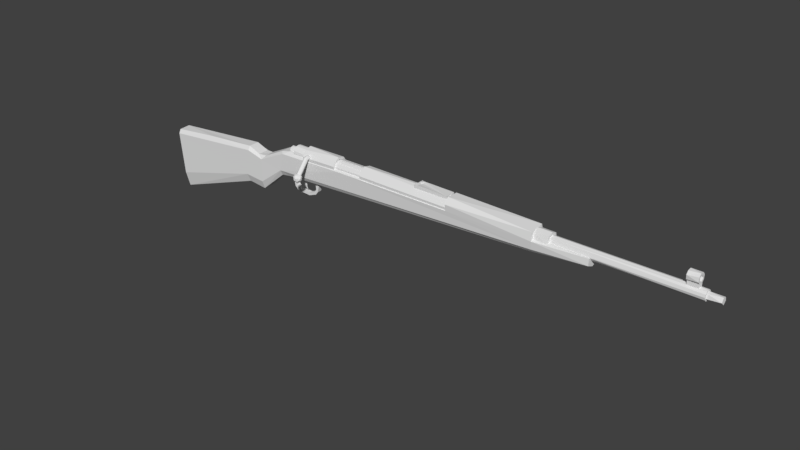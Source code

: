 # Source: kar98k_lowpoly.blend  (saved by Blender 2.79.0; exported with 4.5.12 LTS)
import bpy
from mathutils import Matrix  # noqa: F401  (used for matrix-valued properties, if any)

bpy.ops.wm.read_factory_settings(use_empty=True)
scene = bpy.context.scene
scene.name = 'Scene'

# ---- collections
col_collection_1 = bpy.data.collections.new('Collection 1'); scene.collection.children.link(col_collection_1)

# ---- materials (node trees are filled in below, after node groups)
mat_material = bpy.data.materials.new('Material')
mat_material.alpha_threshold = 0.0
mat_material.use_transparent_shadow = False
mat_material.roughness = 0.5
mat_material.line_color = (0.0, 0.0, 0.0, 1.0)

# ---- material node trees

# ---- world
world_world = bpy.data.worlds.new('World'); scene.world = world_world
world_world.color = (0.05088, 0.05088, 0.05088)
world_world.use_sun_shadow = False
world_world.sun_shadow_jitter_overblur = 0.0
world_world.cycles.sampling_method = 'MANUAL'

# ---- meshes
me_cylinder_004 = bpy.data.meshes.new('Cylinder.004')
me_cylinder_004.from_pydata([(-3.145, 0.6636, -20.74), (-3.145, 0.6636, -10.21), (-2.437, 0.3707, -20.74), (-2.437, 0.3707, -10.21), (-2.145, -0.3364, -20.74), (-2.145, -0.3364, -10.21), (-2.437, -1.044, -20.74), (-2.437, -1.044, -10.21), (-3.145, -1.336, -20.74), (-3.145, -1.336, -10.21), (-3.852, -1.044, -20.74), (-3.852, -1.044, -10.21), (-4.145, -0.3364, -20.74), (-4.145, -0.3364, -10.21), (-3.852, 0.3707, -20.74), (-3.852, 0.3707, -10.21), (-0.03025, -6.539, -25.37), (0.5443, -5.395, -25.37), (0.9712, -5.253, -25.37), (1.42, -5.286, -25.37), (0.1579, -7.002, -25.17), (0.0559, -6.606, -25.01), (0.1149, -6.178, -24.89), (0.3259, -5.784, -24.86), (0.6569, -5.482, -24.89), (1.057, -5.32, -25.01), (1.466, -5.322, -25.17), (0.4054, -7.306, -25.37), (0.2853, -7.102, -25.03), (0.2913, -6.79, -24.74), (0.4224, -6.418, -24.55), (0.6588, -6.043, -24.48), (0.9644, -5.722, -24.55), (1.293, -5.504, -24.74), (1.594, -5.421, -25.03), (0.4593, -7.237, -24.98), (0.6128, -7.04, -24.64), (0.8425, -6.745, -24.42), (1.114, -6.397, -24.34), (1.385, -6.049, -24.42), (1.614, -5.754, -24.64), (1.768, -5.557, -24.98), (0.6333, -7.373, -25.03), (0.9343, -7.29, -24.74), (1.263, -7.072, -24.55), (1.568, -6.751, -24.48), (1.805, -6.376, -24.55), (1.936, -6.004, -24.74), (1.942, -5.692, -25.03), (0.7607, -7.472, -25.17), (1.17, -7.474, -25.01), (1.57, -7.312, -24.89), (1.901, -7.01, -24.86), (2.112, -6.615, -24.89), (2.171, -6.188, -25.01), (2.069, -5.791, -25.17), (0.8073, -7.508, -25.37), (1.256, -7.541, -25.37), (1.683, -7.399, -25.37), (2.023, -7.105, -25.37), (2.225, -6.703, -25.37), (2.257, -6.255, -25.37), (2.116, -5.828, -25.37), (0.7607, -7.472, -25.56), (1.17, -7.474, -25.73), (1.57, -7.312, -25.84), (1.901, -7.01, -25.88), (2.112, -6.615, -25.84), (2.171, -6.188, -25.73), (2.069, -5.791, -25.56), (0.6333, -7.373, -25.71), (0.9343, -7.29, -25.99), (1.263, -7.072, -26.18), (1.568, -6.751, -26.25), (1.805, -6.376, -26.18), (1.936, -6.004, -25.99), (1.942, -5.692, -25.71), (0.4593, -7.237, -25.76), (0.6128, -7.04, -26.09), (0.8425, -6.745, -26.31), (1.114, -6.397, -26.39), (1.385, -6.049, -26.31), (1.614, -5.754, -26.09), (1.768, -5.557, -25.76), (0.2853, -7.102, -25.71), (0.2913, -6.79, -25.99), (0.4224, -6.418, -26.18), (0.6588, -6.043, -26.25), (0.9644, -5.722, -26.18), (1.293, -5.504, -25.99), (1.594, -5.421, -25.71), (1.822, -5.488, -25.37), (0.1579, -7.002, -25.56), (0.0559, -6.606, -25.73), (0.1149, -6.178, -25.84), (0.3259, -5.784, -25.88), (0.6569, -5.482, -25.84), (1.057, -5.32, -25.73), (1.466, -5.322, -25.56), (0.1113, -6.966, -25.37), (0.002342, -6.091, -25.37), (0.2041, -5.689, -25.37), (-3.332, -1.345, -25.36), (-3.717, -2.805, -25.36), (-3.25, -1.364, -25.08), (-3.634, -2.792, -25.08), (-3.027, -1.418, -24.88), (-3.407, -2.758, -24.88), (-2.722, -1.491, -24.8), (-3.097, -2.711, -24.8), (-2.417, -1.564, -24.88), (-2.786, -2.665, -24.88), (-2.193, -1.617, -25.08), (-2.559, -2.63, -25.08), (-2.112, -1.637, -25.36), (-2.476, -2.618, -25.36), (-2.193, -1.617, -25.64), (-2.559, -2.63, -25.64), (-2.417, -1.564, -25.84), (-2.786, -2.665, -25.84), (-2.722, -1.491, -25.92), (-3.097, -2.711, -25.92), (-3.027, -1.418, -25.84), (-3.407, -2.758, -25.84), (-3.25, -1.364, -25.64), (-3.634, -2.792, -25.64), (-3.514, -3.493, -25.36), (-3.444, -3.446, -25.08), (-3.255, -3.316, -24.88), (-2.995, -3.139, -24.8), (-2.736, -2.963, -24.88), (-2.547, -2.833, -25.08), (-2.477, -2.786, -25.36), (-2.547, -2.833, -25.64), (-2.736, -2.963, -25.84), (-2.995, -3.139, -25.92), (-3.255, -3.316, -25.84), (-3.444, -3.446, -25.64), (-3.189, -3.877, -25.36), (-3.138, -3.81, -25.08), (-2.997, -3.628, -24.88), (-2.806, -3.38, -24.8), (-2.615, -3.131, -24.88), (-2.474, -2.949, -25.08), (-2.423, -2.883, -25.36), (-2.474, -2.949, -25.64), (-2.615, -3.131, -25.84), (-2.806, -3.38, -25.92), (-2.997, -3.628, -25.84), (-3.138, -3.81, -25.64), (-0.7487, -5.757, -25.36), (-0.6974, -5.69, -25.08), (-0.5572, -5.508, -24.88), (-0.3658, -5.26, -24.8), (-0.1743, -5.011, -24.88), (-0.03413, -4.829, -25.08), (0.01718, -4.762, -25.36), (-0.03413, -4.829, -25.64), (-0.1743, -5.011, -25.84), (-0.3658, -5.26, -25.92), (-0.5572, -5.508, -25.84), (-0.6974, -5.69, -25.64), (1.176, -7.239, -25.36), (1.227, -7.173, -25.08), (1.367, -6.991, -24.88), (1.559, -6.742, -24.8), (1.75, -6.494, -24.88), (1.89, -6.312, -25.08), (1.942, -6.245, -25.36), (1.89, -6.312, -25.64), (1.75, -6.494, -25.84), (1.559, -6.742, -25.92), (1.367, -6.991, -25.84), (1.227, -7.173, -25.64), (-2.407, -1.815, -25.61), (-1.711, -1.677, -25.61), (-1.122, -1.283, -25.61), (-0.7278, -0.6935, -25.61), (-0.5895, 0.002004, -25.61), (-0.7278, 0.6975, -25.61), (-1.122, 1.287, -25.61), (-1.711, 1.681, -25.61), (-2.407, 1.819, -25.61), (-3.102, 1.681, -25.61), (-3.692, 1.287, -25.61), (-4.086, 0.6975, -25.61), (-4.224, 0.002004, -25.61), (-4.086, -0.6935, -25.61), (-3.692, -1.283, -25.61), (-3.102, -1.677, -25.61), (-2.407, -1.815, -30.37), (-1.711, -1.677, -30.37), (-1.122, -1.283, -30.37), (-0.7278, -0.6935, -30.37), (-0.5895, 0.002004, -30.37), (-0.7278, 0.6975, -30.37), (-1.122, 1.287, -30.37), (-1.711, 1.681, -30.37), (-2.407, 1.819, -30.37), (-3.102, 1.681, -30.37), (-3.692, 1.287, -30.37), (-4.086, 0.6975, -30.37), (-4.224, 0.002004, -30.37), (-4.086, -0.6935, -30.37), (-3.692, -1.283, -30.37), (-3.102, -1.677, -30.37), (-2.407, -1.057, -30.37), (-2.002, -0.9763, -30.37), (-1.658, -0.7467, -30.37), (-1.429, -0.4032, -30.37), (-1.348, 0.002004, -30.37), (-1.429, 0.4072, -30.37), (-1.658, 0.7507, -30.37), (-2.002, 0.9803, -30.37), (-2.407, 1.061, -30.37), (-2.812, 0.9803, -30.37), (-3.156, 0.7507, -30.37), (-3.385, 0.4072, -30.37), (-3.466, 0.002004, -30.37), (-3.385, -0.4032, -30.37), (-3.156, -0.7467, -30.37), (-2.812, -0.9763, -30.37), (-2.407, -1.057, -32.19), (-2.002, -0.9763, -32.19), (-1.658, -0.7467, -32.19), (-1.429, -0.4032, -32.19), (-1.348, 0.002004, -32.19), (-1.429, 0.4072, -32.19), (-1.658, 0.7507, -32.19), (-2.002, 0.9803, -32.19), (-2.407, 1.061, -32.19), (-2.812, 0.9803, -32.19), (-3.156, 0.7507, -32.19), (-3.385, 0.4072, -32.19), (-3.466, 0.002004, -32.19), (-3.385, -0.4032, -32.19), (-3.156, -0.7467, -32.19), (-2.812, -0.9763, -32.19), (-2.407, -0.8101, -32.19), (-2.096, -0.7483, -32.19), (-1.833, -0.5722, -32.19), (-1.657, -0.3088, -32.19), (-1.595, 0.002004, -32.19), (-1.657, 0.3128, -32.19), (-1.833, 0.5762, -32.19), (-2.096, 0.7523, -32.19), (-2.407, 0.8141, -32.19), (-2.718, 0.7523, -32.19), (-2.981, 0.5762, -32.19), (-3.157, 0.3128, -32.19), (-3.219, 0.002004, -32.19), (-3.157, -0.3088, -32.19), (-2.981, -0.5722, -32.19), (-2.718, -0.7483, -32.19), (-2.407, -0.8101, -32.33), (-2.096, -0.7483, -32.33), (-1.833, -0.5722, -32.33), (-1.657, -0.3088, -32.33), (-1.595, 0.002004, -32.33), (-1.657, 0.3128, -32.33), (-1.833, 0.5762, -32.33), (-2.096, 0.7523, -32.33), (-2.407, 0.8141, -32.33), (-2.718, 0.7523, -32.33), (-2.981, 0.5762, -32.33), (-3.157, 0.3128, -32.33), (-3.219, 0.002004, -32.33), (-3.157, -0.3088, -32.33), (-2.981, -0.5722, -32.33), (-2.718, -0.7483, -32.33), (-2.407, -1.815, -18.02), (-1.711, -1.677, -18.02), (-1.122, -1.283, -18.02), (-0.7278, -0.6935, -18.02), (-0.5895, 0.002004, -18.02), (-0.7278, 0.6975, -18.02), (-1.122, 1.287, -18.02), (-1.711, 1.681, -18.02), (-2.407, 1.819, -18.02), (-3.102, 1.681, -18.02), (-3.692, 1.287, -18.02), (-4.086, 0.6975, -18.02), (-4.224, 0.002004, -18.02), (-4.086, -0.6935, -18.02), (-3.692, -1.283, -18.02), (-3.102, -1.677, -18.02)], [], [(0, 1, 3, 2), (2, 3, 5, 4), (4, 5, 7, 6), (6, 7, 9, 8), (8, 9, 11, 10), (10, 11, 13, 12), (3, 1, 15, 13, 11, 9, 7, 5), (12, 13, 15, 14), (14, 15, 1, 0), (91, 19, 26), (18, 17, 24, 25), (101, 100, 22, 23), (16, 99, 20, 21), (19, 18, 25, 26), (17, 101, 23, 24), (100, 16, 21, 22), (99, 27, 20), (21, 20, 28, 29), (26, 25, 33, 34), (24, 23, 31, 32), (22, 21, 29, 30), (20, 27, 28), (91, 26, 34), (25, 24, 32, 33), (23, 22, 30, 31), (34, 33, 40, 41), (32, 31, 38, 39), (30, 29, 36, 37), (28, 27, 35), (91, 34, 41), (33, 32, 39, 40), (31, 30, 37, 38), (29, 28, 35, 36), (35, 27, 42), (91, 41, 48), (40, 39, 46, 47), (38, 37, 44, 45), (36, 35, 42, 43), (41, 40, 47, 48), (39, 38, 45, 46), (37, 36, 43, 44), (47, 46, 53, 54), (45, 44, 51, 52), (43, 42, 49, 50), (48, 47, 54, 55), (46, 45, 52, 53), (44, 43, 50, 51), (42, 27, 49), (91, 48, 55), (55, 54, 61, 62), (53, 52, 59, 60), (51, 50, 57, 58), (49, 27, 56), (91, 55, 62), (54, 53, 60, 61), (52, 51, 58, 59), (50, 49, 56, 57), (60, 59, 66, 67), (58, 57, 64, 65), (56, 27, 63), (91, 62, 69), (61, 60, 67, 68), (59, 58, 65, 66), (57, 56, 63, 64), (62, 61, 68, 69), (91, 69, 76), (68, 67, 74, 75), (66, 65, 72, 73), (64, 63, 70, 71), (69, 68, 75, 76), (67, 66, 73, 74), (65, 64, 71, 72), (63, 27, 70), (73, 72, 79, 80), (71, 70, 77, 78), (76, 75, 82, 83), (74, 73, 80, 81), (72, 71, 78, 79), (70, 27, 77), (91, 76, 83), (75, 74, 81, 82), (83, 82, 89, 90), (81, 80, 87, 88), (79, 78, 85, 86), (77, 27, 84), (91, 83, 90), (82, 81, 88, 89), (80, 79, 86, 87), (78, 77, 84, 85), (86, 85, 93, 94), (84, 27, 92), (91, 90, 98), (89, 88, 96, 97), (87, 86, 94, 95), (85, 84, 92, 93), (90, 89, 97, 98), (88, 87, 95, 96), (91, 98, 19), (97, 96, 17, 18), (95, 94, 100, 101), (93, 92, 99, 16), (98, 97, 18, 19), (96, 95, 101, 17), (94, 93, 16, 100), (92, 27, 99), (102, 103, 105, 104), (104, 105, 107, 106), (106, 107, 109, 108), (108, 109, 111, 110), (110, 111, 113, 112), (112, 113, 115, 114), (114, 115, 117, 116), (116, 117, 119, 118), (118, 119, 121, 120), (120, 121, 123, 122), (107, 105, 127, 128), (122, 123, 125, 124), (124, 125, 103, 102), (102, 104, 106, 108, 110, 112, 114, 116, 118, 120, 122, 124), (130, 129, 141, 142), (123, 121, 135, 136), (121, 119, 134, 135), (119, 117, 133, 134), (117, 115, 132, 133), (115, 113, 131, 132), (113, 111, 130, 131), (111, 109, 129, 130), (103, 125, 137, 126), (105, 103, 126, 127), (109, 107, 128, 129), (125, 123, 136, 137), (142, 141, 153, 154), (137, 136, 148, 149), (127, 126, 138, 139), (134, 133, 145, 146), (131, 130, 142, 143), (126, 137, 149, 138), (128, 127, 139, 140), (135, 134, 146, 147), (132, 131, 143, 144), (129, 128, 140, 141), (136, 135, 147, 148), (133, 132, 144, 145), (157, 156, 168, 169), (149, 148, 160, 161), (139, 138, 150, 151), (146, 145, 157, 158), (143, 142, 154, 155), (138, 149, 161, 150), (140, 139, 151, 152), (147, 146, 158, 159), (144, 143, 155, 156), (141, 140, 152, 153), (148, 147, 159, 160), (145, 144, 156, 157), (163, 162, 173, 172, 171, 170, 169, 168, 167, 166, 165, 164), (154, 153, 165, 166), (161, 160, 172, 173), (151, 150, 162, 163), (158, 157, 169, 170), (155, 154, 166, 167), (150, 161, 173, 162), (152, 151, 163, 164), (159, 158, 170, 171), (156, 155, 167, 168), (153, 152, 164, 165), (160, 159, 171, 172), (184, 200, 201, 185), (190, 206, 207, 191), (177, 193, 194, 178), (185, 201, 202, 186), (178, 194, 195, 179), (186, 202, 203, 187), (179, 195, 196, 180), (187, 203, 204, 188), (180, 196, 197, 181), (188, 204, 205, 189), (181, 197, 198, 182), (174, 190, 191, 175), (189, 205, 190, 174), (182, 198, 199, 183), (175, 191, 192, 176), (183, 199, 200, 184), (176, 192, 193, 177), (211, 227, 228, 212), (205, 221, 206, 190), (198, 214, 215, 199), (191, 207, 208, 192), (199, 215, 216, 200), (192, 208, 209, 193), (200, 216, 217, 201), (193, 209, 210, 194), (201, 217, 218, 202), (194, 210, 211, 195), (202, 218, 219, 203), (195, 211, 212, 196), (203, 219, 220, 204), (196, 212, 213, 197), (204, 220, 221, 205), (197, 213, 214, 198), (237, 253, 238, 222), (219, 235, 236, 220), (212, 228, 229, 213), (220, 236, 237, 221), (213, 229, 230, 214), (206, 222, 223, 207), (221, 237, 222, 206), (214, 230, 231, 215), (207, 223, 224, 208), (215, 231, 232, 216), (208, 224, 225, 209), (216, 232, 233, 217), (209, 225, 226, 210), (217, 233, 234, 218), (210, 226, 227, 211), (218, 234, 235, 219), (242, 258, 259, 243), (230, 246, 247, 231), (223, 239, 240, 224), (231, 247, 248, 232), (224, 240, 241, 225), (232, 248, 249, 233), (225, 241, 242, 226), (233, 249, 250, 234), (226, 242, 243, 227), (234, 250, 251, 235), (227, 243, 244, 228), (235, 251, 252, 236), (228, 244, 245, 229), (236, 252, 253, 237), (229, 245, 246, 230), (222, 238, 239, 223), (254, 269, 268, 267, 266, 265, 264, 263, 262, 261, 260, 259, 258, 257, 256, 255), (250, 266, 267, 251), (243, 259, 260, 244), (251, 267, 268, 252), (244, 260, 261, 245), (252, 268, 269, 253), (245, 261, 262, 246), (238, 254, 255, 239), (253, 269, 254, 238), (246, 262, 263, 247), (239, 255, 256, 240), (247, 263, 264, 248), (240, 256, 257, 241), (248, 264, 265, 249), (241, 257, 258, 242), (249, 265, 266, 250), (183, 279, 278, 182), (176, 272, 271, 175), (184, 280, 279, 183), (177, 273, 272, 176), (185, 281, 280, 184), (178, 274, 273, 177), (186, 282, 281, 185), (179, 275, 274, 178), (187, 283, 282, 186), (180, 276, 275, 179), (188, 284, 283, 187), (181, 277, 276, 180), (189, 285, 284, 188), (182, 278, 277, 181), (175, 271, 270, 174), (174, 270, 285, 189), (270, 271, 272, 273, 274, 275, 276, 277, 278, 279, 280, 281, 282, 283, 284, 285)])
_uv = me_cylinder_004.uv_layers.new(name='UVMap')
_uv.uv.foreach_set('vector', [0.001722, 0.294, 0.8589, 0.5093, 0.7482, 0.2579, 9.852e-05, 0.7053, 9.852e-05, 0.7053, 0.7482, 0.2579, 0.4949, 0.1496, 0.2816, 0.9996, 0.2816, 0.9996, 0.4949, 0.1496, 0.2358, 0.2441, 0.6888, 0.9999, 0.6888, 0.9999, 0.2358, 0.2441, 0.112, 0.4901, 0.9709, 0.7056, 0.9709, 0.7056, 0.112, 0.4901, 0.2192, 0.7433, 0.9697, 0.2942, 0.9697, 0.2942, 0.2192, 0.7433, 0.4765, 0.8376, 0.6865, 9.852e-05, 0.7482, 0.2579, 0.8589, 0.5093, 0.7388, 0.7569, 0.4765, 0.8376, 0.2192, 0.7433, 0.112, 0.4901, 0.2358, 0.2441, 0.4949, 0.1496, 0.6865, 9.852e-05, 0.4765, 0.8376, 0.7388, 0.7569, 0.2854, 9.852e-05, 0.2854, 9.852e-05, 0.7388, 0.7569, 0.8589, 0.5093, 0.001722, 0.294, 0.0, 0.0, 1.0, 0.0, 1.0, 1.0, 0.0, 0.0, 1.0, 0.0, 1.0, 1.0, 0.0, 1.0, 0.0, 0.0, 1.0, 0.0, 1.0, 1.0, 0.0, 1.0, 0.0, 0.0, 1.0, 0.0, 1.0, 1.0, 0.0, 1.0, 0.0, 0.0, 1.0, 0.0, 1.0, 1.0, 0.0, 1.0, 0.0, 0.0, 1.0, 0.0, 1.0, 1.0, 0.0, 1.0, 0.0, 0.0, 1.0, 0.0, 1.0, 1.0, 0.0, 1.0, 0.0, 0.0, 1.0, 0.0, 1.0, 1.0, 0.0, 0.0, 1.0, 0.0, 1.0, 1.0, 0.0, 1.0, 0.0, 0.0, 1.0, 0.0, 1.0, 1.0, 0.0, 1.0, 0.0, 0.0, 1.0, 0.0, 1.0, 1.0, 0.0, 1.0, 0.0, 0.0, 1.0, 0.0, 1.0, 1.0, 0.0, 1.0, 0.0, 0.0, 1.0, 0.0, 1.0, 1.0, 0.0, 0.0, 1.0, 0.0, 1.0, 1.0, 0.0, 0.0, 1.0, 0.0, 1.0, 1.0, 0.0, 1.0, 0.0, 0.0, 1.0, 0.0, 1.0, 1.0, 0.0, 1.0, 0.0, 0.0, 1.0, 0.0, 1.0, 1.0, 0.0, 1.0, 0.0, 0.0, 1.0, 0.0, 1.0, 1.0, 0.0, 1.0, 0.0, 0.0, 1.0, 0.0, 1.0, 1.0, 0.0, 1.0, 0.0, 0.0, 1.0, 0.0, 1.0, 1.0, 0.0, 0.0, 1.0, 0.0, 1.0, 1.0, 0.0, 0.0, 1.0, 0.0, 1.0, 1.0, 0.0, 1.0, 0.0, 0.0, 1.0, 0.0, 1.0, 1.0, 0.0, 1.0, 0.0, 0.0, 1.0, 0.0, 1.0, 1.0, 0.0, 1.0, 0.0, 0.0, 1.0, 0.0, 1.0, 1.0, 0.0, 0.0, 1.0, 0.0, 1.0, 1.0, 0.0, 0.0, 1.0, 0.0, 1.0, 1.0, 0.0, 1.0, 0.0, 0.0, 1.0, 0.0, 1.0, 1.0, 0.0, 1.0, 0.0, 0.0, 1.0, 0.0, 1.0, 1.0, 0.0, 1.0, 0.0, 0.0, 1.0, 0.0, 1.0, 1.0, 0.0, 1.0, 0.0, 0.0, 1.0, 0.0, 1.0, 1.0, 0.0, 1.0, 0.0, 0.0, 1.0, 0.0, 1.0, 1.0, 0.0, 1.0, 0.0, 0.0, 1.0, 0.0, 1.0, 1.0, 0.0, 1.0, 0.0, 0.0, 1.0, 0.0, 1.0, 1.0, 0.0, 1.0, 0.0, 0.0, 1.0, 0.0, 1.0, 1.0, 0.0, 1.0, 0.0, 0.0, 1.0, 0.0, 1.0, 1.0, 0.0, 1.0, 0.0, 0.0, 1.0, 0.0, 1.0, 1.0, 0.0, 1.0, 0.0, 0.0, 1.0, 0.0, 1.0, 1.0, 0.0, 1.0, 0.0, 0.0, 1.0, 0.0, 1.0, 1.0, 0.0, 0.0, 1.0, 0.0, 1.0, 1.0, 0.0, 0.0, 1.0, 0.0, 1.0, 1.0, 0.0, 1.0, 0.0, 0.0, 1.0, 0.0, 1.0, 1.0, 0.0, 1.0, 0.0, 0.0, 1.0, 0.0, 1.0, 1.0, 0.0, 1.0, 0.0, 0.0, 1.0, 0.0, 1.0, 1.0, 0.0, 0.0, 1.0, 0.0, 1.0, 1.0, 0.0, 0.0, 1.0, 0.0, 1.0, 1.0, 0.0, 1.0, 0.0, 0.0, 1.0, 0.0, 1.0, 1.0, 0.0, 1.0, 0.0, 0.0, 1.0, 0.0, 1.0, 1.0, 0.0, 1.0, 0.0, 0.0, 1.0, 0.0, 1.0, 1.0, 0.0, 1.0, 0.0, 0.0, 1.0, 0.0, 1.0, 1.0, 0.0, 1.0, 0.0, 0.0, 1.0, 0.0, 1.0, 1.0, 0.0, 0.0, 1.0, 0.0, 1.0, 1.0, 0.0, 0.0, 1.0, 0.0, 1.0, 1.0, 0.0, 1.0, 0.0, 0.0, 1.0, 0.0, 1.0, 1.0, 0.0, 1.0, 0.0, 0.0, 1.0, 0.0, 1.0, 1.0, 0.0, 1.0, 0.0, 0.0, 1.0, 0.0, 1.0, 1.0, 0.0, 1.0, 0.0, 0.0, 1.0, 0.0, 1.0, 1.0, 0.0, 0.0, 1.0, 0.0, 1.0, 1.0, 0.0, 1.0, 0.0, 0.0, 1.0, 0.0, 1.0, 1.0, 0.0, 1.0, 0.0, 0.0, 1.0, 0.0, 1.0, 1.0, 0.0, 1.0, 0.0, 0.0, 1.0, 0.0, 1.0, 1.0, 0.0, 1.0, 0.0, 0.0, 1.0, 0.0, 1.0, 1.0, 0.0, 1.0, 0.0, 0.0, 1.0, 0.0, 1.0, 1.0, 0.0, 1.0, 0.0, 0.0, 1.0, 0.0, 1.0, 1.0, 0.0, 0.0, 1.0, 0.0, 1.0, 1.0, 0.0, 1.0, 0.0, 0.0, 1.0, 0.0, 1.0, 1.0, 0.0, 1.0, 0.0, 0.0, 1.0, 0.0, 1.0, 1.0, 0.0, 1.0, 0.0, 0.0, 1.0, 0.0, 1.0, 1.0, 0.0, 1.0, 0.0, 0.0, 1.0, 0.0, 1.0, 1.0, 0.0, 1.0, 0.0, 0.0, 1.0, 0.0, 1.0, 1.0, 0.0, 0.0, 1.0, 0.0, 1.0, 1.0, 0.0, 0.0, 1.0, 0.0, 1.0, 1.0, 0.0, 1.0, 0.0, 0.0, 1.0, 0.0, 1.0, 1.0, 0.0, 1.0, 0.0, 0.0, 1.0, 0.0, 1.0, 1.0, 0.0, 1.0, 0.0, 0.0, 1.0, 0.0, 1.0, 1.0, 0.0, 1.0, 0.0, 0.0, 1.0, 0.0, 1.0, 1.0, 0.0, 0.0, 1.0, 0.0, 1.0, 1.0, 0.0, 0.0, 1.0, 0.0, 1.0, 1.0, 0.0, 1.0, 0.0, 0.0, 1.0, 0.0, 1.0, 1.0, 0.0, 1.0, 0.0, 0.0, 1.0, 0.0, 1.0, 1.0, 0.0, 1.0, 0.0, 0.0, 1.0, 0.0, 1.0, 1.0, 0.0, 1.0, 0.0, 0.0, 1.0, 0.0, 1.0, 1.0, 0.0, 0.0, 1.0, 0.0, 1.0, 1.0, 0.0, 0.0, 1.0, 0.0, 1.0, 1.0, 0.0, 1.0, 0.0, 0.0, 1.0, 0.0, 1.0, 1.0, 0.0, 1.0, 0.0, 0.0, 1.0, 0.0, 1.0, 1.0, 0.0, 1.0, 0.0, 0.0, 1.0, 0.0, 1.0, 1.0, 0.0, 1.0, 0.0, 0.0, 1.0, 0.0, 1.0, 1.0, 0.0, 1.0, 0.0, 0.0, 1.0, 0.0, 1.0, 1.0, 0.0, 0.0, 1.0, 0.0, 1.0, 1.0, 0.0, 1.0, 0.0, 0.0, 1.0, 0.0, 1.0, 1.0, 0.0, 1.0, 0.0, 0.0, 1.0, 0.0, 1.0, 1.0, 0.0, 1.0, 0.0, 0.0, 1.0, 0.0, 1.0, 1.0, 0.0, 1.0, 0.0, 0.0, 1.0, 0.0, 1.0, 1.0, 0.0, 1.0, 0.0, 0.0, 1.0, 0.0, 1.0, 1.0, 0.0, 1.0, 0.0, 0.0, 1.0, 0.0, 1.0, 1.0, 0.0, 0.0, 1.0, 0.0, 1.0, 1.0, 0.0, 1.0, 0.0, 0.0, 1.0, 0.0, 1.0, 1.0, 0.0, 1.0, 0.0, 0.0, 1.0, 0.0, 1.0, 1.0, 0.0, 1.0, 0.0, 0.0, 1.0, 0.0, 1.0, 1.0, 0.0, 1.0, 0.0, 0.0, 1.0, 0.0, 1.0, 1.0, 0.0, 1.0, 0.0, 0.0, 1.0, 0.0, 1.0, 1.0, 0.0, 1.0, 0.0, 0.0, 1.0, 0.0, 1.0, 1.0, 0.0, 1.0, 0.0, 0.0, 1.0, 0.0, 1.0, 1.0, 0.0, 1.0, 0.0, 0.0, 1.0, 0.0, 1.0, 1.0, 0.0, 1.0, 0.0, 0.0, 1.0, 0.0, 1.0, 1.0, 0.0, 1.0, 0.0, 0.0, 1.0, 0.0, 1.0, 1.0, 0.0, 1.0, 0.0, 0.0, 1.0, 0.0, 1.0, 1.0, 0.0, 1.0, 0.0, 0.0, 1.0, 0.0, 1.0, 1.0, 0.0, 1.0, 0.5, 1.0, 0.75, 0.933, 0.933, 0.75, 1.0, 0.5, 0.933, 0.25, 0.75, 0.06699, 0.5, 0.0, 0.25, 0.06699, 0.06699, 0.25, 0.0, 0.5, 0.06699, 0.75, 0.25, 0.933, 0.0, 0.0, 1.0, 0.0, 1.0, 1.0, 0.0, 1.0, 0.0, 0.0, 1.0, 0.0, 1.0, 1.0, 0.0, 1.0, 0.0, 0.0, 1.0, 0.0, 1.0, 1.0, 0.0, 1.0, 0.0, 0.0, 1.0, 0.0, 1.0, 1.0, 0.0, 1.0, 0.0, 0.0, 1.0, 0.0, 1.0, 1.0, 0.0, 1.0, 0.0, 0.0, 1.0, 0.0, 1.0, 1.0, 0.0, 1.0, 0.0, 0.0, 1.0, 0.0, 1.0, 1.0, 0.0, 1.0, 0.0, 0.0, 1.0, 0.0, 1.0, 1.0, 0.0, 1.0, 0.0, 0.0, 1.0, 0.0, 1.0, 1.0, 0.0, 1.0, 0.0, 0.0, 1.0, 0.0, 1.0, 1.0, 0.0, 1.0, 0.0, 0.0, 1.0, 0.0, 1.0, 1.0, 0.0, 1.0, 0.0, 0.0, 1.0, 0.0, 1.0, 1.0, 0.0, 1.0, 0.0, 0.0, 1.0, 0.0, 1.0, 1.0, 0.0, 1.0, 0.0, 0.0, 1.0, 0.0, 1.0, 1.0, 0.0, 1.0, 0.0, 0.0, 1.0, 0.0, 1.0, 1.0, 0.0, 1.0, 0.0, 0.0, 1.0, 0.0, 1.0, 1.0, 0.0, 1.0, 0.0, 0.0, 1.0, 0.0, 1.0, 1.0, 0.0, 1.0, 0.0, 0.0, 1.0, 0.0, 1.0, 1.0, 0.0, 1.0, 0.0, 0.0, 1.0, 0.0, 1.0, 1.0, 0.0, 1.0, 0.0, 0.0, 1.0, 0.0, 1.0, 1.0, 0.0, 1.0, 0.0, 0.0, 1.0, 0.0, 1.0, 1.0, 0.0, 1.0, 0.0, 0.0, 1.0, 0.0, 1.0, 1.0, 0.0, 1.0, 0.0, 0.0, 1.0, 0.0, 1.0, 1.0, 0.0, 1.0, 0.0, 0.0, 1.0, 0.0, 1.0, 1.0, 0.0, 1.0, 0.0, 0.0, 1.0, 0.0, 1.0, 1.0, 0.0, 1.0, 0.0, 0.0, 1.0, 0.0, 1.0, 1.0, 0.0, 1.0, 0.0, 0.0, 1.0, 0.0, 1.0, 1.0, 0.0, 1.0, 0.0, 0.0, 1.0, 0.0, 1.0, 1.0, 0.0, 1.0, 0.0, 0.0, 1.0, 0.0, 1.0, 1.0, 0.0, 1.0, 0.0, 0.0, 1.0, 0.0, 1.0, 1.0, 0.0, 1.0, 0.0, 0.0, 1.0, 0.0, 1.0, 1.0, 0.0, 1.0, 0.0, 0.0, 1.0, 0.0, 1.0, 1.0, 0.0, 1.0, 0.0, 0.0, 1.0, 0.0, 1.0, 1.0, 0.0, 1.0, 0.0, 0.0, 1.0, 0.0, 1.0, 1.0, 0.0, 1.0, 0.0, 0.0, 1.0, 0.0, 1.0, 1.0, 0.0, 1.0, 0.0, 0.0, 1.0, 0.0, 1.0, 1.0, 0.0, 1.0, 0.5, 1.0, 0.75, 0.933, 0.933, 0.75, 1.0, 0.5, 0.933, 0.25, 0.75, 0.06699, 0.5, 0.0, 0.25, 0.06699, 0.06699, 0.25, 0.0, 0.5, 0.06699, 0.75, 0.25, 0.933, 0.0, 0.0, 1.0, 0.0, 1.0, 1.0, 0.0, 1.0, 0.0, 0.0, 1.0, 0.0, 1.0, 1.0, 0.0, 1.0, 0.0, 0.0, 1.0, 0.0, 1.0, 1.0, 0.0, 1.0, 0.0, 0.0, 1.0, 0.0, 1.0, 1.0, 0.0, 1.0, 0.0, 0.0, 1.0, 0.0, 1.0, 1.0, 0.0, 1.0, 0.0, 0.0, 1.0, 0.0, 1.0, 1.0, 0.0, 1.0, 0.0, 0.0, 1.0, 0.0, 1.0, 1.0, 0.0, 1.0, 0.0, 0.0, 1.0, 0.0, 1.0, 1.0, 0.0, 1.0, 0.0, 0.0, 1.0, 0.0, 1.0, 1.0, 0.0, 1.0, 0.0, 0.0, 1.0, 0.0, 1.0, 1.0, 0.0, 1.0, 0.0, 0.0, 1.0, 0.0, 1.0, 1.0, 0.0, 1.0, 0.0, 0.0, 1.0, 0.0, 1.0, 1.0, 0.0, 1.0, 0.0, 0.0, 1.0, 0.0, 1.0, 1.0, 0.0, 1.0, 0.0, 0.0, 1.0, 0.0, 1.0, 1.0, 0.0, 1.0, 0.0, 0.0, 1.0, 0.0, 1.0, 1.0, 0.0, 1.0, 0.0, 0.0, 1.0, 0.0, 1.0, 1.0, 0.0, 1.0, 0.0, 0.0, 1.0, 0.0, 1.0, 1.0, 0.0, 1.0, 0.0, 0.0, 1.0, 0.0, 1.0, 1.0, 0.0, 1.0, 0.0, 0.0, 1.0, 0.0, 1.0, 1.0, 0.0, 1.0, 0.0, 0.0, 1.0, 0.0, 1.0, 1.0, 0.0, 1.0, 0.0, 0.0, 1.0, 0.0, 1.0, 1.0, 0.0, 1.0, 0.0, 0.0, 1.0, 0.0, 1.0, 1.0, 0.0, 1.0, 0.0, 0.0, 1.0, 0.0, 1.0, 1.0, 0.0, 1.0, 0.0, 0.0, 1.0, 0.0, 1.0, 1.0, 0.0, 1.0, 0.0, 0.0, 1.0, 0.0, 1.0, 1.0, 0.0, 1.0, 0.0, 0.0, 1.0, 0.0, 1.0, 1.0, 0.0, 1.0, 0.0, 0.0, 1.0, 0.0, 1.0, 1.0, 0.0, 1.0, 0.0, 0.0, 1.0, 0.0, 1.0, 1.0, 0.0, 1.0, 0.0, 0.0, 1.0, 0.0, 1.0, 1.0, 0.0, 1.0, 0.0, 0.0, 1.0, 0.0, 1.0, 1.0, 0.0, 1.0, 0.0, 0.0, 1.0, 0.0, 1.0, 1.0, 0.0, 1.0, 0.0, 0.0, 1.0, 0.0, 1.0, 1.0, 0.0, 1.0, 0.0, 0.0, 1.0, 0.0, 1.0, 1.0, 0.0, 1.0, 0.0, 0.0, 1.0, 0.0, 1.0, 1.0, 0.0, 1.0, 0.0, 0.0, 1.0, 0.0, 1.0, 1.0, 0.0, 1.0, 0.0, 0.0, 1.0, 0.0, 1.0, 1.0, 0.0, 1.0, 0.0, 0.0, 1.0, 0.0, 1.0, 1.0, 0.0, 1.0, 0.0, 0.0, 1.0, 0.0, 1.0, 1.0, 0.0, 1.0, 0.0, 0.0, 1.0, 0.0, 1.0, 1.0, 0.0, 1.0, 0.0, 0.0, 1.0, 0.0, 1.0, 1.0, 0.0, 1.0, 0.0, 0.0, 1.0, 0.0, 1.0, 1.0, 0.0, 1.0, 0.0, 0.0, 1.0, 0.0, 1.0, 1.0, 0.0, 1.0, 0.0, 0.0, 1.0, 0.0, 1.0, 1.0, 0.0, 1.0, 0.0, 0.0, 1.0, 0.0, 1.0, 1.0, 0.0, 1.0, 0.0, 0.0, 1.0, 0.0, 1.0, 1.0, 0.0, 1.0, 0.0, 0.0, 1.0, 0.0, 1.0, 1.0, 0.0, 1.0, 0.0, 0.0, 1.0, 0.0, 1.0, 1.0, 0.0, 1.0, 0.0, 0.0, 1.0, 0.0, 1.0, 1.0, 0.0, 1.0, 0.0, 0.0, 1.0, 0.0, 1.0, 1.0, 0.0, 1.0, 0.0, 0.0, 1.0, 0.0, 1.0, 1.0, 0.0, 1.0, 0.0, 0.0, 1.0, 0.0, 1.0, 1.0, 0.0, 1.0, 0.0, 0.0, 1.0, 0.0, 1.0, 1.0, 0.0, 1.0, 0.0, 0.0, 1.0, 0.0, 1.0, 1.0, 0.0, 1.0, 0.0, 0.0, 1.0, 0.0, 1.0, 1.0, 0.0, 1.0, 0.0, 0.0, 1.0, 0.0, 1.0, 1.0, 0.0, 1.0, 0.0, 0.0, 1.0, 0.0, 1.0, 1.0, 0.0, 1.0, 0.0, 0.0, 1.0, 0.0, 1.0, 1.0, 0.0, 1.0, 0.0, 0.0, 1.0, 0.0, 1.0, 1.0, 0.0, 1.0, 0.0, 0.0, 1.0, 0.0, 1.0, 1.0, 0.0, 1.0, 0.0, 0.0, 1.0, 0.0, 1.0, 1.0, 0.0, 1.0, 0.0, 0.0, 1.0, 0.0, 1.0, 1.0, 0.0, 1.0, 0.0, 0.0, 1.0, 0.0, 1.0, 1.0, 0.0, 1.0, 0.0, 0.0, 1.0, 0.0, 1.0, 1.0, 0.0, 1.0, 0.0, 0.0, 1.0, 0.0, 1.0, 1.0, 0.0, 1.0, 0.0, 0.0, 1.0, 0.0, 1.0, 1.0, 0.0, 1.0, 0.0, 0.0, 1.0, 0.0, 1.0, 1.0, 0.0, 1.0, 0.0, 0.0, 1.0, 0.0, 1.0, 1.0, 0.0, 1.0, 0.0, 0.0, 1.0, 0.0, 1.0, 1.0, 0.0, 1.0, 0.0, 0.0, 1.0, 0.0, 1.0, 1.0, 0.0, 1.0, 0.0, 0.0, 1.0, 0.0, 1.0, 1.0, 0.0, 1.0, 0.0, 0.0, 1.0, 0.0, 1.0, 1.0, 0.0, 1.0, 0.0, 0.0, 1.0, 0.0, 1.0, 1.0, 0.0, 1.0, 0.0, 0.0, 1.0, 0.0, 1.0, 1.0, 0.0, 1.0, 0.0, 0.0, 1.0, 0.0, 1.0, 1.0, 0.0, 1.0, 0.0, 0.0, 1.0, 0.0, 1.0, 1.0, 0.0, 1.0, 0.0, 0.0, 1.0, 0.0, 1.0, 1.0, 0.0, 1.0, 0.5, 1.0, 0.6913, 0.9619, 0.8536, 0.8536, 0.9619, 0.6913, 1.0, 0.5, 0.9619, 0.3087, 0.8536, 0.1464, 0.6913, 0.03806, 0.5, 0.0, 0.3087, 0.03806, 0.1464, 0.1464, 0.03806, 0.3087, 0.0, 0.5, 0.03806, 0.6913, 0.1464, 0.8536, 0.3087, 0.9619, 0.0, 0.0, 1.0, 0.0, 1.0, 1.0, 0.0, 1.0, 0.0, 0.0, 1.0, 0.0, 1.0, 1.0, 0.0, 1.0, 0.0, 0.0, 1.0, 0.0, 1.0, 1.0, 0.0, 1.0, 0.0, 0.0, 1.0, 0.0, 1.0, 1.0, 0.0, 1.0, 0.0, 0.0, 1.0, 0.0, 1.0, 1.0, 0.0, 1.0, 0.0, 0.0, 1.0, 0.0, 1.0, 1.0, 0.0, 1.0, 0.0, 0.0, 1.0, 0.0, 1.0, 1.0, 0.0, 1.0, 0.0, 0.0, 1.0, 0.0, 1.0, 1.0, 0.0, 1.0, 0.0, 0.0, 1.0, 0.0, 1.0, 1.0, 0.0, 1.0, 0.0, 0.0, 1.0, 0.0, 1.0, 1.0, 0.0, 1.0, 0.0, 0.0, 1.0, 0.0, 1.0, 1.0, 0.0, 1.0, 0.0, 0.0, 1.0, 0.0, 1.0, 1.0, 0.0, 1.0, 0.0, 0.0, 1.0, 0.0, 1.0, 1.0, 0.0, 1.0, 0.0, 0.0, 1.0, 0.0, 1.0, 1.0, 0.0, 1.0, 0.0, 0.0, 1.0, 0.0, 1.0, 1.0, 0.0, 1.0, 0.0, 0.0, 1.0, 0.0, 1.0, 1.0, 0.0, 1.0, 0.0, 0.0, 1.0, 0.0, 1.0, 1.0, 0.0, 1.0, 0.0, 0.0, 1.0, 0.0, 1.0, 1.0, 0.0, 1.0, 0.0, 0.0, 1.0, 0.0, 1.0, 1.0, 0.0, 1.0, 0.0, 0.0, 1.0, 0.0, 1.0, 1.0, 0.0, 1.0, 0.0, 0.0, 1.0, 0.0, 1.0, 1.0, 0.0, 1.0, 0.0, 0.0, 1.0, 0.0, 1.0, 1.0, 0.0, 1.0, 0.0, 0.0, 1.0, 0.0, 1.0, 1.0, 0.0, 1.0, 0.0, 0.0, 1.0, 0.0, 1.0, 1.0, 0.0, 1.0, 0.0, 0.0, 1.0, 0.0, 1.0, 1.0, 0.0, 1.0, 0.0, 0.0, 1.0, 0.0, 1.0, 1.0, 0.0, 1.0, 0.0, 0.0, 1.0, 0.0, 1.0, 1.0, 0.0, 1.0, 0.0, 0.0, 1.0, 0.0, 1.0, 1.0, 0.0, 1.0, 0.0, 0.0, 1.0, 0.0, 1.0, 1.0, 0.0, 1.0, 0.0, 0.0, 1.0, 0.0, 1.0, 1.0, 0.0, 1.0, 0.0, 0.0, 1.0, 0.0, 1.0, 1.0, 0.0, 1.0, 0.5, 1.0, 0.6913, 0.9619, 0.8536, 0.8536, 0.9619, 0.6913, 1.0, 0.5, 0.9619, 0.3087, 0.8536, 0.1464, 0.6913, 0.03806, 0.5, 0.0, 0.3087, 0.03806, 0.1464, 0.1464, 0.03806, 0.3087, 0.0, 0.5, 0.03806, 0.6913, 0.1464, 0.8536, 0.3087, 0.9619])
me_cylinder_004.use_remesh_preserve_volume = False
me_cylinder_004.use_remesh_preserve_attributes = False
me_cylinder_004.use_mirror_vertex_groups = False
me_cylinder_004.update()
me_cylinder_003 = bpy.data.meshes.new('Cylinder.003')
me_cylinder_003.from_pydata([(-0.6377, -0.1055, 0.133), (-0.6377, -0.09745, 0.0926), (-0.6377, -0.07456, 0.05834), (-0.6377, -0.0403, 0.03545), (-0.6377, 0.0001106, 0.02741), (-0.6377, 0.04052, 0.03545), (-0.6377, 0.07478, 0.05834), (-0.6377, 0.09768, 0.0926), (-0.6377, 0.1057, 0.133), (-0.6377, 0.09768, 0.1734), (-0.6377, 0.07478, 0.2077), (-0.6377, 0.04052, 0.2306), (-0.6377, 0.0001106, 0.2386), (-0.6377, -0.07456, 0.2077), (-0.6377, -0.09745, 0.1734), (-1.29, -0.1055, 0.133), (-1.29, -0.09745, 0.0926), (-1.29, -0.07456, 0.05834), (-1.29, -0.0403, 0.03545), (-1.29, 0.0001106, 0.02741), (-1.29, 0.04052, 0.03545), (-1.29, 0.07478, 0.05834), (-1.29, 0.09768, 0.0926), (-1.29, 0.1057, 0.133), (-1.29, 0.09768, 0.1734), (-1.29, 0.07478, 0.2077), (-1.29, 0.04052, 0.2306), (-1.29, 0.0001106, 0.2386), (-1.29, -0.07456, 0.2077), (-1.29, -0.09745, 0.1734), (-0.6377, 0.02509, 0.1783), (-0.6377, -0.004052, 0.1529), (-0.6377, -0.04958, 0.1474), (-1.29, 0.02509, 0.1783), (-1.29, -0.004052, 0.1529), (-1.29, -0.04958, 0.1474), (-0.6377, -0.03891, 0.23), (-0.6401, -0.134, 0.1328), (0.827, -0.134, 0.1328), (-0.6401, -0.1238, 0.08151), (0.827, -0.1238, 0.08151), (-0.6401, -0.09471, 0.03801), (0.827, -0.09471, 0.03801), (-0.6401, -0.05121, 0.00894), (0.827, -0.05121, 0.00894), (-0.6401, 0.0001106, -0.001267), (0.827, 0.0001106, -0.001267), (-0.6401, 0.05143, 0.00894), (0.827, 0.05143, 0.00894), (-0.6401, 0.09493, 0.03801), (0.827, 0.09493, 0.03801), (-0.6401, 0.124, 0.08151), (0.827, 0.124, 0.08151), (-0.6401, 0.1342, 0.1328), (0.827, 0.1342, 0.1328), (-0.6401, 0.124, 0.1841), (0.827, 0.124, 0.1841), (-0.6401, 0.09493, 0.2277), (0.827, 0.09493, 0.2277), (-0.6401, 0.05143, 0.2567), (0.827, 0.05143, 0.2567), (-0.6401, 0.0001106, 0.2669), (0.827, 0.0001106, 0.2669), (-0.6401, -0.05121, 0.2567), (0.827, -0.05121, 0.2567), (-0.6401, -0.09471, 0.2277), (0.827, -0.09471, 0.2277), (-0.6401, -0.1238, 0.1841), (0.827, -0.1238, 0.1841), (-1.105, -0.134, 0.1328), (-1.105, -0.1238, 0.08151), (-1.278, -0.09471, 0.03801), (-1.278, -0.05121, 0.00894), (-1.278, 0.0001106, -0.001267), (-1.278, 0.05143, 0.00894), (-1.278, 0.09493, 0.03801), (-1.105, 0.124, 0.08151), (-1.105, 0.1342, 0.1328), (-1.105, 0.124, 0.1841), (-1.105, 0.09493, 0.2277), (-1.105, 0.05143, 0.2567), (-1.105, 0.0001106, 0.2669), (-1.105, -0.05121, 0.2567), (-1.105, -0.09471, 0.2277), (-1.105, -0.1238, 0.1841), (-1.677, -0.134, 0.1328), (-1.677, -0.1238, 0.08151), (-1.677, -0.09471, 0.03801), (-1.677, -0.05121, 0.00894), (-1.677, 0.0001106, -0.001267), (-1.677, 0.05143, 0.00894), (-1.677, 0.09493, 0.03801), (-1.677, 0.124, 0.08151), (-1.677, 0.1342, 0.1328), (-1.677, 0.124, 0.1841), (-1.677, 0.09493, 0.2277), (-1.677, 0.05143, 0.2567), (-1.677, 0.0001106, 0.2669), (-1.677, -0.05121, 0.2567), (-1.677, -0.09471, 0.2277), (-1.677, -0.1238, 0.1841), (-1.676, -0.1002, 0.1328), (-1.676, -0.09255, 0.09445), (-1.676, -0.07081, 0.06191), (-1.676, -0.03827, 0.04017), (-1.676, 0.0001106, 0.03253), (-1.676, 0.03849, 0.04017), (-1.676, 0.07103, 0.06191), (-1.676, 0.09277, 0.09445), (-1.676, 0.1004, 0.1328), (-1.676, 0.09277, 0.1712), (-1.676, 0.07103, 0.2038), (-1.676, 0.03849, 0.2255), (-1.676, 0.0001106, 0.2331), (-1.676, -0.03827, 0.2255), (-1.676, -0.07081, 0.2038), (-1.676, -0.09255, 0.1712), (-0.6403, -0.09939, 0.1354), (-0.6403, -0.09181, 0.0973), (-0.6403, 0.09204, 0.0973), (-0.6403, 0.09961, 0.1354), (-0.6403, 0.09204, 0.1735), (-0.6403, 0.07047, 0.2057), (-0.6403, 0.03819, 0.2273), (-0.6403, 0.0001106, 0.2349), (-0.6403, -0.03797, 0.2273), (-0.6403, -0.07025, 0.2057), (-0.6403, -0.09181, 0.1735), (-1.105, -0.09939, 0.1354), (-1.105, -0.09181, 0.0973), (-1.105, 0.09204, 0.0973), (-1.105, 0.09961, 0.1354), (-1.105, 0.09204, 0.1735), (-1.105, 0.07047, 0.2057), (-1.105, 0.03819, 0.2273), (-1.105, 0.0001106, 0.2349), (-1.105, -0.03797, 0.2273), (-1.105, -0.07025, 0.2057), (-1.105, -0.09181, 0.1735), (2.3, 0.1078, 0.1449), (2.085, 0.1078, 0.1449), (2.3, 0.09341, 0.1986), (2.085, 0.09341, 0.1986), (2.3, 0.0541, 0.2379), (2.085, 0.0541, 0.2379), (2.3, 0.0004015, 0.2523), (2.085, 0.0004015, 0.2523), (2.3, -0.0533, 0.2379), (2.085, -0.0533, 0.2379), (2.3, -0.09261, 0.1986), (2.085, -0.09261, 0.1986), (2.3, -0.107, 0.1449), (2.085, -0.107, 0.1449), (2.3, -0.09261, 0.09124), (2.085, -0.09261, 0.09124), (2.3, -0.0533, 0.05192), (2.085, -0.0533, 0.05192), (2.3, 0.0004015, 0.03754), (2.085, 0.0004015, 0.03754), (2.3, 0.0541, 0.05192), (2.085, 0.0541, 0.05192), (2.3, 0.09341, 0.09124), (2.085, 0.09341, 0.09124), (2.3, 0.07175, 0.1449), (2.3, 0.06219, 0.1806), (2.3, 0.03607, 0.2067), (2.3, 0.0004015, 0.2163), (2.3, -0.03527, 0.2067), (2.3, -0.06138, 0.1806), (2.3, -0.07094, 0.1449), (2.3, -0.06138, 0.1093), (2.3, -0.03527, 0.08315), (2.3, 0.0004015, 0.07359), (2.3, 0.03607, 0.08315), (2.3, 0.06219, 0.1093), (4.292, 0.07175, 0.1449), (4.292, 0.06219, 0.1806), (4.292, 0.03607, 0.2067), (4.292, 0.0004015, 0.2163), (4.292, -0.03527, 0.2067), (4.292, -0.06138, 0.1806), (4.292, -0.07094, 0.1449), (4.292, -0.06138, 0.1093), (4.292, -0.03527, 0.08315), (4.292, 0.0004015, 0.07359), (4.292, 0.03607, 0.08315), (4.292, 0.06219, 0.1093), (4.196, -0.07094, 0.1449), (4.196, -0.06138, 0.1806), (4.196, 0.0004015, 0.2163), (4.196, 0.03607, 0.2067), (4.196, 0.03607, 0.08315), (4.196, 0.0004015, 0.07359), (4.196, -0.06138, 0.1093), (4.196, -0.03527, 0.2067), (4.196, 0.06219, 0.1093), (4.196, 0.06219, 0.1806), (4.196, 0.07175, 0.1449), (4.196, -0.03527, 0.08315), (4.047, -0.06138, 0.1806), (4.047, 0.03607, 0.2067), (4.047, 0.0004015, 0.07359), (4.047, 0.07175, 0.1449), (4.047, -0.07094, 0.1449), (4.047, 0.0004015, 0.2163), (4.047, 0.03607, 0.08315), (4.047, -0.06138, 0.1093), (4.047, -0.03527, 0.2067), (4.047, 0.06219, 0.1093), (4.047, 0.06219, 0.1806), (4.047, -0.03527, 0.08315), (4.292, 0.04976, 0.1449), (4.292, 0.04315, 0.1696), (4.292, 0.02508, 0.1877), (4.292, 0.0004015, 0.1943), (4.292, -0.02428, 0.1877), (4.292, -0.04234, 0.1696), (4.292, -0.04896, 0.1449), (4.292, -0.04234, 0.1203), (4.292, -0.02428, 0.1022), (4.292, 0.0004015, 0.09558), (4.292, 0.02508, 0.1022), (4.292, 0.04315, 0.1203), (4.48, 0.04976, 0.1449), (4.48, 0.04315, 0.1696), (4.48, 0.02508, 0.1877), (4.48, 0.0004015, 0.1943), (4.48, -0.02428, 0.1877), (4.48, -0.04234, 0.1696), (4.48, -0.04896, 0.1449), (4.48, -0.04234, 0.1203), (4.48, -0.02428, 0.1022), (4.48, 0.0004015, 0.09558), (4.48, 0.02508, 0.1022), (4.48, 0.04315, 0.1203), (4.196, -0.07094, 0.3222), (4.196, -0.06138, 0.3579), (4.196, 0.0004015, 0.3935), (4.196, 0.03607, 0.384), (4.196, 0.03607, 0.2604), (4.196, 0.0004015, 0.2508), (4.196, -0.06138, 0.2865), (4.196, -0.03527, 0.384), (4.196, 0.06219, 0.2865), (4.196, 0.06219, 0.3579), (4.196, 0.07175, 0.3222), (4.196, -0.03527, 0.2604), (4.047, -0.06138, 0.3579), (4.047, 0.03607, 0.384), (4.047, 0.0004015, 0.2508), (4.047, 0.07175, 0.3222), (4.047, -0.07094, 0.3222), (4.047, 0.0004015, 0.3935), (4.047, 0.03607, 0.2604), (4.047, -0.06138, 0.2865), (4.047, -0.03527, 0.384), (4.047, 0.06219, 0.2865), (4.047, 0.06219, 0.3579), (4.047, -0.03527, 0.2604), (4.196, -0.04549, 0.3222), (4.196, -0.03934, 0.3451), (4.196, 0.0004015, 0.3681), (4.196, 0.02335, 0.3619), (4.196, 0.02335, 0.2824), (4.196, 0.0004015, 0.2763), (4.196, -0.03934, 0.2992), (4.196, -0.02254, 0.3619), (4.196, 0.04014, 0.2992), (4.196, 0.04014, 0.3451), (4.196, 0.04629, 0.3222), (4.196, -0.02254, 0.2824), (4.047, -0.03934, 0.3451), (4.047, 0.02335, 0.3619), (4.047, 0.0004015, 0.2763), (4.047, 0.04629, 0.3222), (4.047, -0.04549, 0.3222), (4.047, 0.0004015, 0.3681), (4.047, 0.02335, 0.2824), (4.047, -0.03934, 0.2992), (4.047, -0.02254, 0.3619), (4.047, 0.04014, 0.2992), (4.047, 0.04014, 0.3451), (4.047, -0.02254, 0.2824), (4.196, 0.03607, 0.1947), (4.196, -0.03527, 0.1947), (4.047, 0.03607, 0.1947), (4.047, -0.03527, 0.1947), (0.2483, -0.07807, 0.1942), (0.2483, -0.07807, 0.2838), (0.2483, 0.07807, 0.1942), (0.2483, 0.07807, 0.2838), (0.7771, -0.07807, 0.1942), (0.7771, -0.07807, 0.2838), (0.7771, 0.07807, 0.1942), (0.7771, 0.07807, 0.2838), (-1.546, -0.03309, -0.3087), (-1.554, -0.03309, -0.2087), (-1.546, 0.03309, -0.3087), (-1.554, 0.03309, -0.2087), (-1.506, -0.03309, -0.3087), (-1.488, -0.03309, -0.2087), (-1.506, 0.03309, -0.3087), (-1.488, 0.03309, -0.2087), (-1.549, -0.03309, -0.2666), (-1.549, 0.03309, -0.2666), (-1.483, 0.03309, -0.2666), (-1.483, -0.03309, -0.2666), (-1.553, -0.03309, -0.3599), (-1.553, 0.03309, -0.3599), (-1.516, -0.03309, -0.3726), (-1.516, 0.03309, -0.3726), (-1.578, -0.03309, -0.3929), (-1.578, 0.03309, -0.3929), (-1.547, -0.03309, -0.4169), (-1.547, 0.03309, -0.4169), (-1.615, -0.03309, -0.4061), (-1.615, 0.03309, -0.4061), (-1.599, -0.03309, -0.4424), (-1.599, 0.03309, -0.4424), (-1.676, -0.03309, -0.4287), (-1.676, 0.03309, -0.4287), (-1.666, -0.03309, -0.4671), (-1.666, 0.03309, -0.4671), (-1.741, -0.03309, -0.4312), (-1.741, 0.03309, -0.4312), (-1.742, -0.03309, -0.4707), (-1.742, 0.03309, -0.4707), (-1.854, -0.03309, -0.4283), (-1.854, 0.03309, -0.4283), (-1.855, -0.03309, -0.4678), (-1.855, 0.03309, -0.4678), (-1.89, -0.03309, -0.4138), (-1.89, 0.03309, -0.4138), (-1.907, -0.03309, -0.4493), (-1.907, 0.03309, -0.4493), (-1.918, -0.03309, -0.381), (-1.918, 0.03309, -0.381), (-1.949, -0.03309, -0.4055), (-1.949, 0.03309, -0.4055), (-1.925, -0.03309, -0.3438), (-1.925, 0.03309, -0.3438), (-1.964, -0.03309, -0.3404), (-1.964, 0.03309, -0.3404), (-1.915, -0.04177, -0.2909), (-1.915, 0.04177, -0.2909), (-1.97, -0.04177, -0.2865), (-1.97, 0.04177, -0.2865), (-1.892, -0.04177, -0.2324), (-1.892, 0.04177, -0.2324), (-1.965, -0.04177, -0.228), (-1.965, 0.04177, -0.228), (-1.761, -0.009469, -0.3399), (-1.761, 0.009469, -0.3399), (-1.79, -0.009469, -0.3442), (-1.79, 0.009469, -0.3442), (-1.757, -0.0112, -0.2937), (-1.757, 0.0112, -0.2937), (-1.788, -0.0112, -0.2836), (-1.788, 0.0112, -0.2836), (-1.722, -0.01195, -0.2277), (-1.722, 0.01195, -0.2277), (-1.756, -0.01195, -0.2233), (-1.756, 0.01195, -0.2233), (-1.751, -0.006992, -0.3729), (-1.751, 0.006991, -0.3729), (-1.771, -0.006992, -0.3839), (-1.771, 0.006991, -0.3839), (-1.726, -0.005845, -0.4098), (-1.726, 0.005845, -0.4098), (-1.734, -0.005845, -0.4146), (-1.734, 0.005845, -0.4146), (0.3117, 0.07807, 0.1942), (0.3117, 0.07807, 0.2838), (0.3117, -0.07807, 0.1942), (0.3117, -0.07807, 0.2838), (0.2633, 0.07807, 0.1942), (0.2633, -0.07807, 0.2838), (0.2633, 0.07807, 0.2838), (0.2633, -0.07807, 0.1942), (0.2633, 0.07807, 0.3039), (0.3117, 0.07807, 0.3039), (0.3117, -0.07807, 0.3039), (0.2633, -0.07807, 0.3039), (0.2483, 0.02602, 0.1942), (0.2483, -0.02602, 0.1942), (0.2483, -0.02602, 0.2838), (0.2483, 0.02602, 0.2838), (0.7771, -0.02602, 0.1942), (0.7771, 0.02602, 0.1942), (0.7771, 0.02602, 0.2838), (0.7771, -0.02602, 0.2838), (0.3117, -0.02602, 0.2838), (0.3117, 0.02602, 0.2838), (0.2633, -0.02602, 0.2838), (0.2633, 0.02602, 0.2838), (0.3117, -0.02602, 0.3039), (0.3117, 0.02602, 0.3039), (0.2633, -0.02602, 0.3039), (0.2633, 0.02602, 0.3039)], [], [(1, 16, 17, 2), (6, 21, 22, 7), (11, 26, 27, 12), (4, 19, 20, 5), (9, 24, 25, 10), (13, 28, 29, 14), (2, 17, 18, 3), (7, 22, 23, 8), (0, 15, 16, 1), (5, 20, 21, 6), (10, 25, 26, 11), (14, 29, 15, 0), (3, 18, 19, 4), (8, 23, 24, 9), (30, 33, 34, 31), (31, 34, 35, 32), (27, 33, 30, 12), (13, 32, 35, 28), (30, 36, 12), (13, 36, 32), (32, 36, 31), (31, 36, 30), (27, 28, 35, 34, 33), (37, 39, 40, 38), (39, 41, 42, 40), (41, 43, 44, 42), (43, 45, 46, 44), (45, 47, 48, 46), (47, 49, 50, 48), (49, 51, 52, 50), (51, 53, 54, 52), (53, 55, 56, 54), (55, 57, 58, 56), (57, 59, 60, 58), (59, 61, 62, 60), (61, 63, 64, 62), (63, 65, 66, 64), (40, 42, 44, 46, 48, 50, 52, 54, 56, 58, 60, 62, 64, 66, 68, 38), (65, 67, 68, 66), (67, 37, 38, 68), (69, 85, 86, 70), (90, 106, 107, 91), (84, 100, 85, 69), (77, 93, 94, 78), (70, 86, 87, 71), (78, 94, 95, 79), (71, 87, 88, 72), (79, 95, 96, 80), (72, 88, 89, 73), (80, 96, 97, 81), (73, 89, 90, 74), (81, 97, 98, 82), (74, 90, 91, 75), (82, 98, 99, 83), (75, 91, 92, 76), (83, 99, 100, 84), (76, 92, 93, 77), (98, 114, 115, 99), (91, 107, 108, 92), (99, 115, 116, 100), (92, 108, 109, 93), (85, 101, 102, 86), (100, 116, 101, 85), (93, 109, 110, 94), (86, 102, 103, 87), (94, 110, 111, 95), (87, 103, 104, 88), (95, 111, 112, 96), (88, 104, 105, 89), (96, 112, 113, 97), (89, 105, 106, 90), (97, 113, 114, 98), (67, 65, 126, 127), (37, 67, 127, 117), (39, 37, 117, 118), (53, 51, 119, 120), (55, 53, 120, 121), (57, 55, 121, 122), (59, 57, 122, 123), (61, 59, 123, 124), (63, 61, 124, 125), (65, 63, 125, 126), (83, 137, 136, 82), (82, 136, 135, 81), (81, 135, 134, 80), (80, 134, 133, 79), (79, 133, 132, 78), (78, 132, 131, 77), (77, 131, 130, 76), (84, 138, 137, 83), (69, 128, 138, 84), (70, 129, 128, 69), (139, 140, 142, 141), (141, 142, 144, 143), (143, 144, 146, 145), (145, 146, 148, 147), (147, 148, 150, 149), (149, 150, 152, 151), (151, 152, 154, 153), (153, 154, 156, 155), (155, 156, 158, 157), (157, 158, 160, 159), (142, 140, 162, 160, 158, 156, 154, 152, 150, 148, 146, 144), (159, 160, 162, 161), (161, 162, 140, 139), (161, 139, 163, 174), (188, 187, 181, 180), (139, 141, 164, 163), (143, 145, 166, 165), (159, 161, 174, 173), (141, 143, 165, 164), (157, 159, 173, 172), (155, 157, 172, 171), (153, 155, 171, 170), (151, 153, 170, 169), (149, 151, 169, 168), (147, 149, 168, 167), (145, 147, 167, 166), (185, 186, 222, 221), (190, 189, 178, 177), (192, 191, 185, 184), (187, 193, 182, 181), (189, 194, 179, 178), (191, 195, 186, 185), (197, 196, 176, 175), (193, 198, 183, 182), (194, 188, 180, 179), (195, 197, 175, 186), (196, 190, 177, 176), (198, 192, 184, 183), (210, 201, 192, 198), (209, 200, 190, 196), (208, 202, 197, 195), (207, 199, 188, 194), (206, 210, 198, 193), (202, 209, 196, 197), (205, 208, 195, 191), (204, 207, 194, 189), (203, 206, 193, 187), (201, 205, 191, 192), (200, 204, 189, 190), (199, 203, 187, 188), (168, 169, 203, 199), (165, 166, 204, 200), (172, 173, 205, 201), (169, 170, 206, 203), (166, 167, 207, 204), (173, 174, 208, 205), (163, 164, 209, 202), (170, 171, 210, 206), (167, 168, 199, 207), (174, 163, 202, 208), (164, 165, 200, 209), (171, 172, 201, 210), (217, 218, 230, 229), (175, 176, 212, 211), (182, 183, 219, 218), (179, 180, 216, 215), (186, 175, 211, 222), (176, 177, 213, 212), (183, 184, 220, 219), (180, 181, 217, 216), (177, 178, 214, 213), (184, 185, 221, 220), (181, 182, 218, 217), (178, 179, 215, 214), (223, 224, 225, 226, 227, 228, 229, 230, 231, 232, 233, 234), (214, 215, 227, 226), (221, 222, 234, 233), (211, 212, 224, 223), (218, 219, 231, 230), (215, 216, 228, 227), (222, 211, 223, 234), (212, 213, 225, 224), (219, 220, 232, 231), (216, 217, 229, 228), (213, 214, 226, 225), (220, 221, 233, 232), (258, 249, 240, 246), (257, 248, 238, 244), (256, 250, 245, 243), (255, 247, 236, 242), (254, 258, 246, 241), (250, 257, 244, 245), (253, 256, 243, 239), (252, 255, 242, 237), (251, 254, 241, 235), (249, 253, 239, 240), (248, 252, 237, 238), (247, 251, 235, 236), (282, 270, 264, 273), (281, 268, 262, 272), (280, 267, 269, 274), (279, 266, 260, 271), (278, 265, 270, 282), (274, 269, 268, 281), (277, 263, 267, 280), (276, 261, 266, 279), (275, 259, 265, 278), (273, 264, 263, 277), (272, 262, 261, 276), (271, 260, 259, 275), (246, 240, 264, 270), (244, 238, 262, 268), (243, 245, 269, 267), (242, 236, 260, 266), (241, 246, 270, 265), (245, 244, 268, 269), (239, 243, 267, 263), (237, 242, 266, 261), (235, 241, 265, 259), (240, 239, 263, 264), (238, 237, 261, 262), (236, 235, 259, 260), (251, 247, 271, 275), (252, 248, 272, 276), (253, 249, 273, 277), (254, 251, 275, 278), (255, 252, 276, 279), (256, 253, 277, 280), (257, 250, 274, 281), (258, 254, 278, 282), (247, 255, 279, 271), (250, 256, 280, 274), (248, 257, 281, 272), (249, 258, 282, 273), (246, 258, 286, 284), (239, 283, 285, 253), (239, 240, 246, 284, 283), (253, 285, 286, 258, 249), (383, 386, 290, 289), (371, 372, 294, 293), (387, 390, 292, 291), (378, 376, 288, 287), (393, 385, 288, 376), (303, 296, 298, 304), (304, 298, 302, 305), (305, 302, 300, 306), (306, 300, 296, 303), (299, 295, 307, 309), (302, 298, 296, 300), (299, 306, 303, 295), (301, 305, 306, 299), (297, 304, 305, 301), (295, 303, 304, 297), (309, 307, 311, 313), (297, 301, 310, 308), (295, 297, 308, 307), (301, 299, 309, 310), (314, 313, 317, 318), (308, 310, 314, 312), (310, 309, 313, 314), (307, 308, 312, 311), (317, 315, 319, 321), (311, 312, 316, 315), (313, 311, 315, 317), (312, 314, 318, 316), (320, 322, 326, 324), (316, 318, 322, 320), (318, 317, 321, 322), (315, 316, 320, 319), (326, 325, 329, 330), (322, 321, 325, 326), (319, 320, 324, 323), (321, 319, 323, 325), (329, 327, 331, 333), (323, 324, 328, 327), (325, 323, 327, 329), (324, 326, 330, 328), (334, 333, 337, 338), (328, 330, 334, 332), (330, 329, 333, 334), (327, 328, 332, 331), (338, 337, 341, 342), (331, 332, 336, 335), (333, 331, 335, 337), (332, 334, 338, 336), (341, 339, 343, 345), (335, 336, 340, 339), (337, 335, 339, 341), (336, 338, 342, 340), (346, 345, 349, 350), (340, 342, 346, 344), (342, 341, 345, 346), (339, 340, 344, 343), (348, 350, 349, 347), (343, 344, 348, 347), (345, 343, 347, 349), (344, 346, 350, 348), (353, 351, 355, 357), (352, 354, 358, 356), (354, 353, 357, 358), (351, 352, 356, 355), (358, 357, 361, 362), (355, 356, 360, 359), (357, 355, 359, 361), (356, 358, 362, 360), (351, 353, 365, 363), (354, 352, 364, 366), (353, 354, 366, 365), (352, 351, 363, 364), (363, 365, 369, 367), (366, 364, 368, 370), (365, 366, 370, 369), (364, 363, 367, 368), (368, 367, 369, 370), (390, 391, 374, 292), (291, 292, 374, 373), (375, 377, 372, 371), (289, 290, 377, 375), (374, 381, 382, 376), (373, 374, 376, 378), (395, 397, 382, 381), (391, 395, 381, 374), (377, 379, 380, 372), (394, 398, 379, 377), (376, 382, 397, 393), (392, 394, 393, 391), (372, 380, 396, 392), (394, 392, 396, 398), (380, 379, 398, 396), (393, 397, 395, 391), (294, 372, 392, 389), (389, 392, 391, 390), (377, 290, 386, 394), (394, 386, 385, 393), (293, 294, 389, 388), (388, 389, 390, 387), (287, 288, 385, 384), (384, 385, 386, 383)])
_uv = me_cylinder_003.uv_layers.new(name='UVMap')
_uv.uv.foreach_set('vector', [0.3297, 0.4876, 0.04677, 0.5099, 0.04786, 0.5089, 0.3268, 0.492, 0.3427, 0.5072, 0.03934, 0.5058, 0.03417, 0.5061, 0.3535, 0.5088, 0.4227, 0.4967, 0.0001129, 0.5159, 0.01798, 0.5183, 0.3922, 0.4931, 0.3293, 0.5007, 0.04612, 0.5068, 0.04334, 0.5061, 0.3346, 0.5044, 0.3831, 0.5071, 0.02006, 0.509, 0.0109, 0.5119, 0.4016, 0.5032, 0.3553, 0.4779, 0.03518, 0.5116, 0.04024, 0.5118, 0.344, 0.4802, 0.3268, 0.492, 0.04786, 0.5089, 0.04763, 0.5078, 0.3266, 0.4965, 0.3535, 0.5088, 0.03417, 0.5061, 0.02778, 0.5071, 0.367, 0.5089, 0.3355, 0.4836, 0.0443, 0.5109, 0.04677, 0.5099, 0.3297, 0.4876, 0.3346, 0.5044, 0.04334, 0.5061, 0.03934, 0.5058, 0.3427, 0.5072, 0.4016, 0.5032, 0.0109, 0.5119, 0.0001129, 0.5159, 0.4227, 0.4967, 0.344, 0.4802, 0.04024, 0.5118, 0.0443, 0.5109, 0.3355, 0.4836, 0.3266, 0.4965, 0.04763, 0.5078, 0.04612, 0.5068, 0.3293, 0.5007, 0.367, 0.5089, 0.02778, 0.5071, 0.02006, 0.509, 0.3831, 0.5071, 0.3766, 0.4906, 0.02627, 0.5165, 0.03172, 0.5192, 0.3685, 0.4926, 0.3685, 0.4926, 0.03172, 0.5192, 0.03555, 0.5191, 0.3602, 0.4902, 0.01798, 0.5183, 0.02627, 0.5165, 0.3766, 0.4906, 0.3922, 0.4931, 0.3553, 0.4779, 0.3602, 0.4902, 0.03555, 0.5191, 0.03518, 0.5116, 0.3766, 0.4906, 0.3762, 0.4779, 0.3922, 0.4931, 0.3553, 0.4779, 0.3762, 0.4779, 0.3602, 0.4902, 0.3602, 0.4902, 0.3762, 0.4779, 0.3685, 0.4926, 0.3685, 0.4926, 0.3762, 0.4779, 0.3766, 0.4906, 0.01798, 0.5183, 0.03518, 0.5116, 0.03555, 0.5191, 0.03172, 0.5192, 0.02627, 0.5165, 0.08734, 0.03714, 0.0885, 0.04072, 0.9573, 0.392, 0.9604, 0.395, 0.0885, 0.04072, 0.08641, 0.04347, 0.9558, 0.389, 0.9573, 0.392, 0.08641, 0.04347, 0.08195, 0.0451, 0.9559, 0.3863, 0.9558, 0.389, 0.08195, 0.0451, 0.07519, 0.04547, 0.9575, 0.3844, 0.9559, 0.3863, 0.07519, 0.04547, 0.06621, 0.04441, 0.9604, 0.3834, 0.9575, 0.3844, 0.06621, 0.04441, 0.05509, 0.04177, 0.9645, 0.3833, 0.9604, 0.3834, 0.05509, 0.04177, 0.04191, 0.0374, 0.9697, 0.3845, 0.9645, 0.3833, 0.04191, 0.0374, 0.02922, 0.02756, 0.9761, 0.3871, 0.9697, 0.3845, 0.02922, 0.02756, 0.02181, 0.01739, 0.9838, 0.3908, 0.9761, 0.3871, 0.02181, 0.01739, 0.03304, 0.01301, 0.9914, 0.3963, 0.9838, 0.3908, 0.03304, 0.01301, 0.04771, 0.01498, 0.9999, 0.4036, 0.9914, 0.3963, 0.04771, 0.01498, 0.06083, 0.01924, 0.9889, 0.403, 0.9999, 0.4036, 0.06083, 0.01924, 0.07117, 0.02424, 0.9794, 0.4016, 0.9889, 0.403, 0.07117, 0.02424, 0.07894, 0.02901, 0.9715, 0.4001, 0.9794, 0.4016, 0.9573, 0.392, 0.9558, 0.389, 0.9559, 0.3863, 0.9575, 0.3844, 0.9604, 0.3834, 0.9645, 0.3833, 0.9697, 0.3845, 0.9761, 0.3871, 0.9838, 0.3908, 0.9914, 0.3963, 0.9999, 0.4036, 0.9889, 0.403, 0.9794, 0.4016, 0.9715, 0.4001, 0.9651, 0.3978, 0.9604, 0.395, 0.07894, 0.02901, 0.08425, 0.03334, 0.9651, 0.3978, 0.9715, 0.4001, 0.08425, 0.03334, 0.08734, 0.03714, 0.9604, 0.395, 0.9651, 0.3978, 0.1896, 0.4112, 0.03831, 0.4497, 0.0415, 0.4503, 0.1805, 0.411, 0.04361, 0.4408, 0.0414, 0.4421, 0.03795, 0.4405, 0.04011, 0.4383, 0.2002, 0.4122, 0.03431, 0.4495, 0.03831, 0.4497, 0.1896, 0.4112, 0.2509, 0.459, 0.02926, 0.4358, 0.02268, 0.4361, 0.2662, 0.4492, 0.1805, 0.411, 0.0415, 0.4503, 0.04444, 0.4475, 0.1319, 0.4308, 0.2662, 0.4492, 0.02268, 0.4361, 0.01349, 0.4374, 0.2813, 0.4411, 0.1319, 0.4308, 0.04444, 0.4475, 0.04556, 0.4452, 0.1305, 0.4394, 0.2813, 0.4411, 0.01349, 0.4374, 0.0001129, 0.4423, 0.2631, 0.4334, 0.1305, 0.4394, 0.04556, 0.4452, 0.04529, 0.443, 0.1343, 0.4475, 0.2631, 0.4334, 0.0001129, 0.4423, 0.01295, 0.4472, 0.2448, 0.4247, 0.1343, 0.4475, 0.04529, 0.443, 0.04361, 0.4408, 0.1431, 0.4541, 0.2448, 0.4247, 0.01295, 0.4472, 0.02217, 0.4486, 0.2278, 0.4185, 0.1431, 0.4541, 0.04361, 0.4408, 0.04011, 0.4383, 0.1567, 0.4582, 0.2278, 0.4185, 0.02217, 0.4486, 0.02906, 0.4492, 0.2129, 0.4144, 0.1567, 0.4582, 0.04011, 0.4383, 0.03409, 0.4356, 0.2359, 0.4686, 0.2129, 0.4144, 0.02906, 0.4492, 0.03431, 0.4495, 0.2002, 0.4122, 0.2359, 0.4686, 0.03409, 0.4356, 0.02926, 0.4358, 0.2509, 0.459, 0.02217, 0.4486, 0.02244, 0.4452, 0.0286, 0.4464, 0.02906, 0.4492, 0.04011, 0.4383, 0.03795, 0.4405, 0.03326, 0.439, 0.03409, 0.4356, 0.02906, 0.4492, 0.0286, 0.4464, 0.0336, 0.4474, 0.03431, 0.4495, 0.03409, 0.4356, 0.03326, 0.439, 0.02822, 0.439, 0.02926, 0.4358, 0.03831, 0.4497, 0.03748, 0.4479, 0.04032, 0.4478, 0.0415, 0.4503, 0.03431, 0.4495, 0.0336, 0.4474, 0.03748, 0.4479, 0.03831, 0.4497, 0.02926, 0.4358, 0.02822, 0.439, 0.0224, 0.4397, 0.02268, 0.4361, 0.0415, 0.4503, 0.04032, 0.4478, 0.04249, 0.4465, 0.04444, 0.4475, 0.02268, 0.4361, 0.0224, 0.4397, 0.01591, 0.4409, 0.01349, 0.4374, 0.04444, 0.4475, 0.04249, 0.4465, 0.04345, 0.4449, 0.04556, 0.4452, 0.01349, 0.4374, 0.01591, 0.4409, 0.01078, 0.4421, 0.0001129, 0.4423, 0.04556, 0.4452, 0.04345, 0.4449, 0.04313, 0.4434, 0.04529, 0.443, 0.0001129, 0.4423, 0.01078, 0.4421, 0.01553, 0.4436, 0.01295, 0.4472, 0.04529, 0.443, 0.04313, 0.4434, 0.0414, 0.4421, 0.04361, 0.4408, 0.01295, 0.4472, 0.01553, 0.4436, 0.02244, 0.4452, 0.02217, 0.4486, 0.08425, 0.03334, 0.07894, 0.02901, 0.08187, 0.02407, 0.08695, 0.02987, 0.08734, 0.03714, 0.08425, 0.03334, 0.08695, 0.02987, 0.08982, 0.03486, 0.0885, 0.04072, 0.08734, 0.03714, 0.08982, 0.03486, 0.09128, 0.0387, 0.02922, 0.02756, 0.04191, 0.0374, 0.02885, 0.04547, 0.01528, 0.03261, 0.02181, 0.01739, 0.02922, 0.02756, 0.01528, 0.03261, 0.0001129, 0.006976, 0.03304, 0.01301, 0.02181, 0.01739, 0.0001129, 0.006976, 0.03019, 0.0001129, 0.04771, 0.01498, 0.03304, 0.01301, 0.03019, 0.0001129, 0.05004, 0.004501, 0.06083, 0.01924, 0.04771, 0.01498, 0.05004, 0.004501, 0.06406, 0.01092, 0.07117, 0.02424, 0.06083, 0.01924, 0.06406, 0.01092, 0.07432, 0.0177, 0.07894, 0.02901, 0.07117, 0.02424, 0.07432, 0.0177, 0.08187, 0.02407, 0.2129, 0.4144, 0.216, 0.4049, 0.2321, 0.4078, 0.2278, 0.4185, 0.2278, 0.4185, 0.2321, 0.4078, 0.2503, 0.4133, 0.2448, 0.4247, 0.2448, 0.4247, 0.2503, 0.4133, 0.2692, 0.423, 0.2631, 0.4334, 0.2631, 0.4334, 0.2692, 0.423, 0.2839, 0.438, 0.2813, 0.4411, 0.2813, 0.4411, 0.2839, 0.438, 0.2752, 0.4558, 0.2662, 0.4492, 0.2662, 0.4492, 0.2752, 0.4558, 0.2603, 0.4679, 0.2509, 0.459, 0.2509, 0.459, 0.2603, 0.4679, 0.2469, 0.4776, 0.2359, 0.4686, 0.2002, 0.4122, 0.2023, 0.4039, 0.216, 0.4049, 0.2129, 0.4144, 0.1896, 0.4112, 0.1912, 0.404, 0.2023, 0.4039, 0.2002, 0.4122, 0.1805, 0.411, 0.1826, 0.4039, 0.1912, 0.404, 0.1896, 0.4112, 0.0, 0.0, 1.0, 0.0, 1.0, 1.0, 0.0, 1.0, 0.0, 0.0, 1.0, 0.0, 1.0, 1.0, 0.0, 1.0, 0.0, 0.0, 1.0, 0.0, 1.0, 1.0, 0.0, 1.0, 0.0, 0.0, 1.0, 0.0, 1.0, 1.0, 0.0, 1.0, 0.0, 0.0, 1.0, 0.0, 1.0, 1.0, 0.0, 1.0, 0.0, 0.0, 1.0, 0.0, 1.0, 1.0, 0.0, 1.0, 0.0, 0.0, 1.0, 0.0, 1.0, 1.0, 0.0, 1.0, 0.0, 0.0, 1.0, 0.0, 1.0, 1.0, 0.0, 1.0, 0.0, 0.0, 1.0, 0.0, 1.0, 1.0, 0.0, 1.0, 0.0, 0.0, 1.0, 0.0, 1.0, 1.0, 0.0, 1.0, 0.5, 1.0, 0.75, 0.933, 0.933, 0.75, 1.0, 0.5, 0.933, 0.25, 0.75, 0.06699, 0.5, 0.0, 0.25, 0.06699, 0.06699, 0.25, 0.0, 0.5, 0.06699, 0.75, 0.25, 0.933, 0.0, 0.0, 1.0, 0.0, 1.0, 1.0, 0.0, 1.0, 0.0, 0.0, 1.0, 0.0, 1.0, 1.0, 0.0, 1.0, 0.0, 0.0, 1.0, 0.0, 1.0, 1.0, 0.0, 1.0, 0.0, 0.0, 1.0, 0.0, 1.0, 1.0, 0.0, 1.0, 0.0, 0.0, 1.0, 0.0, 1.0, 1.0, 0.0, 1.0, 0.0, 0.0, 1.0, 0.0, 1.0, 1.0, 0.0, 1.0, 0.0, 0.0, 1.0, 0.0, 1.0, 1.0, 0.0, 1.0, 0.0, 0.0, 1.0, 0.0, 1.0, 1.0, 0.0, 1.0, 0.0, 0.0, 1.0, 0.0, 1.0, 1.0, 0.0, 1.0, 0.0, 0.0, 1.0, 0.0, 1.0, 1.0, 0.0, 1.0, 0.0, 0.0, 1.0, 0.0, 1.0, 1.0, 0.0, 1.0, 0.0, 0.0, 1.0, 0.0, 1.0, 1.0, 0.0, 1.0, 0.0, 0.0, 1.0, 0.0, 1.0, 1.0, 0.0, 1.0, 0.0, 0.0, 1.0, 0.0, 1.0, 1.0, 0.0, 1.0, 0.0, 0.0, 1.0, 0.0, 1.0, 1.0, 0.0, 1.0, 0.0, 0.0, 1.0, 0.0, 1.0, 1.0, 0.0, 1.0, 0.0, 0.0, 1.0, 0.0, 1.0, 1.0, 0.0, 1.0, 0.0, 0.0, 1.0, 0.0, 1.0, 1.0, 0.0, 1.0, 0.0, 0.0, 1.0, 0.0, 1.0, 1.0, 0.0, 1.0, 0.0, 0.0, 1.0, 0.0, 1.0, 1.0, 0.0, 1.0, 0.0, 0.0, 1.0, 0.0, 1.0, 1.0, 0.0, 1.0, 0.0, 0.0, 1.0, 0.0, 1.0, 1.0, 0.0, 1.0, 0.0, 0.0, 1.0, 0.0, 1.0, 1.0, 0.0, 1.0, 0.0, 0.0, 1.0, 0.0, 1.0, 1.0, 0.0, 1.0, 0.0, 0.0, 1.0, 0.0, 1.0, 1.0, 0.0, 1.0, 0.0, 0.0, 1.0, 0.0, 1.0, 1.0, 0.0, 1.0, 0.0, 0.0, 1.0, 0.0, 1.0, 1.0, 0.0, 1.0, 0.0, 0.0, 1.0, 0.0, 1.0, 1.0, 0.0, 1.0, 0.0, 0.0, 1.0, 0.0, 1.0, 1.0, 0.0, 1.0, 0.0, 0.0, 1.0, 0.0, 1.0, 1.0, 0.0, 1.0, 0.0, 0.0, 1.0, 0.0, 1.0, 1.0, 0.0, 1.0, 0.0, 0.0, 1.0, 0.0, 1.0, 1.0, 0.0, 1.0, 0.0, 0.0, 1.0, 0.0, 1.0, 1.0, 0.0, 1.0, 0.0, 0.0, 1.0, 0.0, 1.0, 1.0, 0.0, 1.0, 0.0, 0.0, 1.0, 0.0, 1.0, 1.0, 0.0, 1.0, 0.0, 0.0, 1.0, 0.0, 1.0, 1.0, 0.0, 1.0, 0.0, 0.0, 1.0, 0.0, 1.0, 1.0, 0.0, 1.0, 0.0, 0.0, 1.0, 0.0, 1.0, 1.0, 0.0, 1.0, 0.0, 0.0, 1.0, 0.0, 1.0, 1.0, 0.0, 1.0, 0.0, 0.0, 1.0, 0.0, 1.0, 1.0, 0.0, 1.0, 0.0, 0.0, 1.0, 0.0, 1.0, 1.0, 0.0, 1.0, 0.0, 0.0, 1.0, 0.0, 1.0, 1.0, 0.0, 1.0, 0.0, 0.0, 1.0, 0.0, 1.0, 1.0, 0.0, 1.0, 0.0, 0.0, 1.0, 0.0, 1.0, 1.0, 0.0, 1.0, 0.0, 0.0, 1.0, 0.0, 1.0, 1.0, 0.0, 1.0, 0.0, 0.0, 1.0, 0.0, 1.0, 1.0, 0.0, 1.0, 0.0, 0.0, 1.0, 0.0, 1.0, 1.0, 0.0, 1.0, 0.0, 0.0, 1.0, 0.0, 1.0, 1.0, 0.0, 1.0, 0.0, 0.0, 1.0, 0.0, 1.0, 1.0, 0.0, 1.0, 0.0, 0.0, 1.0, 0.0, 1.0, 1.0, 0.0, 1.0, 0.0, 0.0, 1.0, 0.0, 1.0, 1.0, 0.0, 1.0, 0.0, 0.0, 1.0, 0.0, 1.0, 1.0, 0.0, 1.0, 0.0, 0.0, 1.0, 0.0, 1.0, 1.0, 0.0, 1.0, 0.0, 0.0, 1.0, 0.0, 1.0, 1.0, 0.0, 1.0, 0.0, 0.0, 1.0, 0.0, 1.0, 1.0, 0.0, 1.0, 0.0, 0.0, 1.0, 0.0, 1.0, 1.0, 0.0, 1.0, 0.0, 0.0, 1.0, 0.0, 1.0, 1.0, 0.0, 1.0, 0.0, 0.0, 1.0, 0.0, 1.0, 1.0, 0.0, 1.0, 0.0, 0.0, 1.0, 0.0, 1.0, 1.0, 0.0, 1.0, 0.0, 0.0, 1.0, 0.0, 1.0, 1.0, 0.0, 1.0, 0.0, 0.0, 1.0, 0.0, 1.0, 1.0, 0.0, 1.0, 0.0, 0.0, 1.0, 0.0, 1.0, 1.0, 0.0, 1.0, 0.0, 0.0, 1.0, 0.0, 1.0, 1.0, 0.0, 1.0, 0.5, 1.0, 0.75, 0.933, 0.933, 0.75, 1.0, 0.5, 0.933, 0.25, 0.75, 0.06699, 0.5, 0.0, 0.25, 0.06699, 0.06699, 0.25, 0.0, 0.5, 0.06699, 0.75, 0.25, 0.933, 0.0, 0.0, 1.0, 0.0, 1.0, 1.0, 0.0, 1.0, 0.0, 0.0, 1.0, 0.0, 1.0, 1.0, 0.0, 1.0, 0.0, 0.0, 1.0, 0.0, 1.0, 1.0, 0.0, 1.0, 0.0, 0.0, 1.0, 0.0, 1.0, 1.0, 0.0, 1.0, 0.0, 0.0, 1.0, 0.0, 1.0, 1.0, 0.0, 1.0, 0.0, 0.0, 1.0, 0.0, 1.0, 1.0, 0.0, 1.0, 0.0, 0.0, 1.0, 0.0, 1.0, 1.0, 0.0, 1.0, 0.0, 0.0, 1.0, 0.0, 1.0, 1.0, 0.0, 1.0, 0.0, 0.0, 1.0, 0.0, 1.0, 1.0, 0.0, 1.0, 0.0, 0.0, 1.0, 0.0, 1.0, 1.0, 0.0, 1.0, 0.0, 0.0, 1.0, 0.0, 1.0, 1.0, 0.0, 1.0, 0.4502, 0.4685, 0.4502, 0.4621, 0.476, 0.4621, 0.476, 0.4685, 0.4462, 0.4222, 0.4441, 0.4212, 0.4659, 0.4199, 0.4674, 0.4209, 0.4454, 0.4251, 0.4469, 0.4234, 0.4706, 0.4223, 0.4757, 0.4243, 0.4356, 0.4183, 0.4297, 0.4162, 0.4711, 0.4156, 0.4673, 0.4174, 0.4276, 0.4081, 0.4284, 0.4039, 0.4989, 0.4047, 0.4873, 0.4091, 0.4469, 0.4234, 0.4462, 0.4222, 0.4674, 0.4209, 0.4706, 0.4223, 0.4411, 0.428, 0.4454, 0.4251, 0.4757, 0.4243, 0.4833, 0.428, 0.4406, 0.4199, 0.4356, 0.4183, 0.4673, 0.4174, 0.4656, 0.4188, 0.4253, 0.4126, 0.4276, 0.4081, 0.4873, 0.4091, 0.4774, 0.4128, 0.4502, 0.4621, 0.4502, 0.4557, 0.476, 0.4557, 0.476, 0.4621, 0.4441, 0.4212, 0.4406, 0.4199, 0.4656, 0.4188, 0.4659, 0.4199, 0.4297, 0.4162, 0.4253, 0.4126, 0.4774, 0.4128, 0.4711, 0.4156, 0.43, 0.4082, 0.511, 0.4118, 0.4967, 0.4138, 0.4363, 0.4143, 0.4449, 0.4227, 0.4687, 0.4195, 0.4672, 0.4195, 0.4426, 0.4227, 0.4447, 0.4219, 0.4773, 0.419, 0.4719, 0.4193, 0.4459, 0.4225, 0.432, 0.4216, 0.4692, 0.4193, 0.4738, 0.4186, 0.4222, 0.4192, 0.4212, 0.4084, 0.4931, 0.4158, 0.511, 0.4118, 0.43, 0.4082, 0.4459, 0.4225, 0.4719, 0.4193, 0.4687, 0.4195, 0.4449, 0.4227, 0.4414, 0.4204, 0.4854, 0.4183, 0.4773, 0.419, 0.4447, 0.4219, 0.4386, 0.4225, 0.4671, 0.4194, 0.4692, 0.4193, 0.432, 0.4216, 0.4072, 0.4141, 0.4809, 0.4178, 0.4931, 0.4158, 0.4212, 0.4084, 0.4363, 0.4143, 0.4967, 0.4138, 0.4854, 0.4183, 0.4414, 0.4204, 0.4426, 0.4227, 0.4672, 0.4195, 0.4671, 0.4194, 0.4386, 0.4225, 0.4222, 0.4192, 0.4738, 0.4186, 0.4809, 0.4178, 0.4072, 0.4141, 0.4989, 0.4047, 0.4998, 0.4188, 0.4967, 0.4138, 0.511, 0.4118, 0.4674, 0.4209, 0.4659, 0.4199, 0.4672, 0.4195, 0.4687, 0.4195, 0.4757, 0.4243, 0.4706, 0.4223, 0.4719, 0.4193, 0.4773, 0.419, 0.4673, 0.4174, 0.4711, 0.4156, 0.4738, 0.4186, 0.4692, 0.4193, 0.4873, 0.4091, 0.4989, 0.4047, 0.511, 0.4118, 0.4931, 0.4158, 0.4706, 0.4223, 0.4674, 0.4209, 0.4687, 0.4195, 0.4719, 0.4193, 0.4833, 0.428, 0.4757, 0.4243, 0.4773, 0.419, 0.4854, 0.4183, 0.4656, 0.4188, 0.4673, 0.4174, 0.4692, 0.4193, 0.4671, 0.4194, 0.4774, 0.4128, 0.4873, 0.4091, 0.4931, 0.4158, 0.4809, 0.4178, 0.4998, 0.4188, 0.4833, 0.428, 0.4854, 0.4183, 0.4967, 0.4138, 0.4659, 0.4199, 0.4656, 0.4188, 0.4671, 0.4194, 0.4672, 0.4195, 0.4711, 0.4156, 0.4774, 0.4128, 0.4809, 0.4178, 0.4738, 0.4186, 0.4253, 0.4126, 0.4297, 0.4162, 0.4222, 0.4192, 0.4072, 0.4141, 0.4406, 0.4199, 0.4441, 0.4212, 0.4426, 0.4227, 0.4386, 0.4225, 0.4411, 0.428, 0.4297, 0.4184, 0.4363, 0.4143, 0.4414, 0.4204, 0.4276, 0.4081, 0.4253, 0.4126, 0.4072, 0.4141, 0.4212, 0.4084, 0.4356, 0.4183, 0.4406, 0.4199, 0.4386, 0.4225, 0.432, 0.4216, 0.4454, 0.4251, 0.4411, 0.428, 0.4414, 0.4204, 0.4447, 0.4219, 0.4462, 0.4222, 0.4469, 0.4234, 0.4459, 0.4225, 0.4449, 0.4227, 0.4284, 0.4039, 0.4276, 0.4081, 0.4212, 0.4084, 0.43, 0.4082, 0.4297, 0.4162, 0.4356, 0.4183, 0.432, 0.4216, 0.4222, 0.4192, 0.4469, 0.4234, 0.4454, 0.4251, 0.4447, 0.4219, 0.4459, 0.4225, 0.4441, 0.4212, 0.4462, 0.4222, 0.4449, 0.4227, 0.4426, 0.4227, 0.4297, 0.4184, 0.4284, 0.4039, 0.43, 0.4082, 0.4363, 0.4143, 0.4499, 0.4511, 0.4177, 0.4661, 0.4271, 0.4484, 0.4373, 0.4455, 0.444, 0.4282, 0.4359, 0.4394, 0.4258, 0.4428, 0.4086, 0.4328, 0.444, 0.4282, 0.4499, 0.439, 0.4499, 0.4511, 0.4373, 0.4455, 0.4359, 0.4394, 0.4086, 0.4328, 0.4258, 0.4428, 0.4271, 0.4484, 0.4177, 0.4661, 0.4072, 0.4508, 0.2852, 0.4452, 0.3047, 0.4418, 0.305, 0.4476, 0.2912, 0.4583, 0.3042, 0.469, 0.3135, 0.4509, 0.3866, 0.443, 0.4008, 0.4541, 0.4069, 0.4244, 0.3867, 0.429, 0.3843, 0.4223, 0.4016, 0.4096, 0.2932, 0.4116, 0.3059, 0.4253, 0.3038, 0.4264, 0.291, 0.4138, 0.3068, 0.4333, 0.3046, 0.4335, 0.3038, 0.4264, 0.3059, 0.4253, 0.0, 0.0, 1.0, 0.0, 1.0, 1.0, 0.0, 1.0, 0.0, 0.0, 1.0, 0.0, 1.0, 1.0, 0.0, 1.0, 0.0, 0.0, 1.0, 0.0, 1.0, 1.0, 0.0, 1.0, 0.0, 0.0, 1.0, 0.0, 1.0, 1.0, 0.0, 1.0, 0.0, 0.0, 1.0, 0.0, 1.0, 1.0, 0.0, 1.0, 0.0, 0.0, 1.0, 0.0, 1.0, 1.0, 0.0, 1.0, 0.0, 0.0, 1.0, 0.0, 1.0, 1.0, 0.0, 1.0, 0.0, 0.0, 1.0, 0.0, 1.0, 1.0, 0.0, 1.0, 0.0, 0.0, 1.0, 0.0, 1.0, 1.0, 0.0, 1.0, 0.0, 0.0, 1.0, 0.0, 1.0, 1.0, 0.0, 1.0, 0.0, 0.0, 1.0, 0.0, 1.0, 1.0, 0.0, 1.0, 0.0, 0.0, 1.0, 0.0, 1.0, 1.0, 0.0, 1.0, 0.0, 0.0, 1.0, 0.0, 1.0, 1.0, 0.0, 1.0, 0.0, 0.0, 1.0, 0.0, 1.0, 1.0, 0.0, 1.0, 0.0, 0.0, 1.0, 0.0, 1.0, 1.0, 0.0, 1.0, 0.0, 0.0, 1.0, 0.0, 1.0, 1.0, 0.0, 1.0, 0.0, 0.0, 1.0, 0.0, 1.0, 1.0, 0.0, 1.0, 0.0, 0.0, 1.0, 0.0, 1.0, 1.0, 0.0, 1.0, 0.0, 0.0, 1.0, 0.0, 1.0, 1.0, 0.0, 1.0, 0.0, 0.0, 1.0, 0.0, 1.0, 1.0, 0.0, 1.0, 0.0, 0.0, 1.0, 0.0, 1.0, 1.0, 0.0, 1.0, 0.0, 0.0, 1.0, 0.0, 1.0, 1.0, 0.0, 1.0, 0.0, 0.0, 1.0, 0.0, 1.0, 1.0, 0.0, 1.0, 0.0, 0.0, 1.0, 0.0, 1.0, 1.0, 0.0, 1.0, 0.0, 0.0, 1.0, 0.0, 1.0, 1.0, 0.0, 1.0, 0.0, 0.0, 1.0, 0.0, 1.0, 1.0, 0.0, 1.0, 0.0, 0.0, 1.0, 0.0, 1.0, 1.0, 0.0, 1.0, 0.0, 0.0, 1.0, 0.0, 1.0, 1.0, 0.0, 1.0, 0.0, 0.0, 1.0, 0.0, 1.0, 1.0, 0.0, 1.0, 0.0, 0.0, 1.0, 0.0, 1.0, 1.0, 0.0, 1.0, 0.0, 0.0, 1.0, 0.0, 1.0, 1.0, 0.0, 1.0, 0.0, 0.0, 1.0, 0.0, 1.0, 1.0, 0.0, 1.0, 0.0, 0.0, 1.0, 0.0, 1.0, 1.0, 0.0, 1.0, 0.0, 0.0, 1.0, 0.0, 1.0, 1.0, 0.0, 1.0, 0.0, 0.0, 1.0, 0.0, 1.0, 1.0, 0.0, 1.0, 0.0, 0.0, 1.0, 0.0, 1.0, 1.0, 0.0, 1.0, 0.0, 0.0, 1.0, 0.0, 1.0, 1.0, 0.0, 1.0, 0.0, 0.0, 1.0, 0.0, 1.0, 1.0, 0.0, 1.0, 0.0, 0.0, 1.0, 0.0, 1.0, 1.0, 0.0, 1.0, 0.0, 0.0, 1.0, 0.0, 1.0, 1.0, 0.0, 1.0, 0.0, 0.0, 1.0, 0.0, 1.0, 1.0, 0.0, 1.0, 0.0, 0.0, 1.0, 0.0, 1.0, 1.0, 0.0, 1.0, 0.0, 0.0, 1.0, 0.0, 1.0, 1.0, 0.0, 1.0, 0.0, 0.0, 1.0, 0.0, 1.0, 1.0, 0.0, 1.0, 0.0, 0.0, 1.0, 0.0, 1.0, 1.0, 0.0, 1.0, 0.0, 0.0, 1.0, 0.0, 1.0, 1.0, 0.0, 1.0, 0.0, 0.0, 1.0, 0.0, 1.0, 1.0, 0.0, 1.0, 0.0, 0.0, 1.0, 0.0, 1.0, 1.0, 0.0, 1.0, 0.0, 0.0, 1.0, 0.0, 1.0, 1.0, 0.0, 1.0, 0.0, 0.0, 1.0, 0.0, 1.0, 1.0, 0.0, 1.0, 0.0, 0.0, 1.0, 0.0, 1.0, 1.0, 0.0, 1.0, 0.0, 0.0, 1.0, 0.0, 1.0, 1.0, 0.0, 1.0, 0.0, 0.0, 1.0, 0.0, 1.0, 1.0, 0.0, 1.0, 0.0, 0.0, 1.0, 0.0, 1.0, 1.0, 0.0, 1.0, 0.4586, 0.4492, 0.4583, 0.4473, 0.4552, 0.4525, 0.4553, 0.4457, 0.4569, 0.4475, 0.4576, 0.4494, 0.4585, 0.4452, 0.4611, 0.4505, 0.4576, 0.4494, 0.4586, 0.4492, 0.4553, 0.4457, 0.4585, 0.4452, 0.4583, 0.4473, 0.4569, 0.4475, 0.4611, 0.4505, 0.4552, 0.4525, 0.4585, 0.4452, 0.4553, 0.4457, 0.4638, 0.4555, 0.4535, 0.4552, 0.4552, 0.4525, 0.4611, 0.4505, 0.4502, 0.4354, 0.4638, 0.4282, 0.4553, 0.4457, 0.4552, 0.4525, 0.4638, 0.4282, 0.4638, 0.4555, 0.4611, 0.4505, 0.4585, 0.4452, 0.4535, 0.4552, 0.4502, 0.4354, 0.4583, 0.4473, 0.4586, 0.4492, 0.4579, 0.4482, 0.4579, 0.4482, 0.4576, 0.4494, 0.4569, 0.4475, 0.4579, 0.4482, 0.4578, 0.4482, 0.4586, 0.4492, 0.4576, 0.4494, 0.4578, 0.4482, 0.4579, 0.4482, 0.4569, 0.4475, 0.4583, 0.4473, 0.4579, 0.4482, 0.4579, 0.4482, 0.4579, 0.4482, 0.4579, 0.4482, 0.4579, 0.4482, 0.4579, 0.4482, 0.4578, 0.4482, 0.4579, 0.4482, 0.4579, 0.4482, 0.4579, 0.4482, 0.4579, 0.4482, 0.4578, 0.4482, 0.4579, 0.4482, 0.4579, 0.4482, 0.4579, 0.4482, 0.4579, 0.4482, 0.4579, 0.4482, 0.4579, 0.4482, 0.4579, 0.4482, 0.4579, 0.4482, 0.4579, 0.4482, 0.4579, 0.4482, 0.3867, 0.429, 0.3153, 0.4328, 0.3143, 0.423, 0.3843, 0.4223, 0.4016, 0.4096, 0.3843, 0.4223, 0.3143, 0.423, 0.3038, 0.4039, 0.2942, 0.4615, 0.3065, 0.4483, 0.3135, 0.4509, 0.3042, 0.469, 0.2912, 0.4583, 0.305, 0.4476, 0.3065, 0.4483, 0.2942, 0.4615, 0.3143, 0.423, 0.3116, 0.4262, 0.3081, 0.4272, 0.3059, 0.4253, 0.3038, 0.4039, 0.3143, 0.423, 0.3059, 0.4253, 0.2932, 0.4116, 0.3127, 0.4301, 0.3091, 0.4308, 0.3081, 0.4272, 0.3116, 0.4262, 0.3153, 0.4328, 0.3127, 0.4301, 0.3116, 0.4262, 0.3143, 0.423, 0.3065, 0.4483, 0.3086, 0.447, 0.3117, 0.4475, 0.3135, 0.4509, 0.3069, 0.4418, 0.3084, 0.4436, 0.3086, 0.447, 0.3065, 0.4483, 0.3059, 0.4253, 0.3081, 0.4272, 0.3091, 0.4308, 0.3068, 0.4333, 0.3149, 0.4413, 0.3069, 0.4418, 0.3068, 0.4333, 0.3153, 0.4328, 0.3135, 0.4509, 0.3117, 0.4475, 0.3116, 0.4442, 0.3149, 0.4413, 0.3069, 0.4418, 0.3149, 0.4413, 0.3116, 0.4442, 0.3084, 0.4436, 0.3117, 0.4475, 0.3086, 0.447, 0.3084, 0.4436, 0.3116, 0.4442, 0.3068, 0.4333, 0.3091, 0.4308, 0.3127, 0.4301, 0.3153, 0.4328, 0.3866, 0.443, 0.3135, 0.4509, 0.3149, 0.4413, 0.3872, 0.4362, 0.3872, 0.4362, 0.3149, 0.4413, 0.3153, 0.4328, 0.3867, 0.429, 0.3065, 0.4483, 0.305, 0.4476, 0.3047, 0.4418, 0.3069, 0.4418, 0.3069, 0.4418, 0.3047, 0.4418, 0.3046, 0.4335, 0.3068, 0.4333, 0.4008, 0.4541, 0.3866, 0.443, 0.3872, 0.4362, 0.4069, 0.4392, 0.4069, 0.4392, 0.3872, 0.4362, 0.3867, 0.429, 0.4069, 0.4244, 0.291, 0.4138, 0.3038, 0.4264, 0.3046, 0.4335, 0.2841, 0.4298, 0.2841, 0.4298, 0.3046, 0.4335, 0.3047, 0.4418, 0.2852, 0.4452])
me_cylinder_003.use_remesh_preserve_volume = False
me_cylinder_003.use_remesh_preserve_attributes = False
me_cylinder_003.use_mirror_vertex_groups = False
me_cylinder_003.update()
me_cube = bpy.data.meshes.new('Cube')
me_cube.from_pydata([(2.091, 0.1263, -0.00396), (2.091, -0.1263, -0.00396), (-1.0, -0.1263, -0.1298), (-1.0, 0.1263, -0.1298), (2.091, 0.1412, 0.1137), (2.091, -0.1412, 0.1137), (-1.0, -0.1412, 0.1137), (-1.0, 0.1412, 0.1137), (0.8094, 0.1263, -0.053), (0.8094, -0.1263, -0.053), (0.8094, 0.1412, 0.1137), (0.8094, -0.1412, 0.1137), (2.091, 0.1271, 0.2102), (2.091, -0.1271, 0.2102), (0.8094, 0.1438, 0.2135), (0.8094, -0.1438, 0.2135), (-2.012, -0.1263, -0.176), (-2.012, 0.1263, -0.176), (-2.012, -0.1263, 0.08623), (-2.012, 0.1263, 0.08623), (-2.201, -0.1263, -0.2185), (-2.201, 0.1263, -0.2185), (-2.201, -0.1263, 0.02816), (-2.201, 0.1263, 0.02816), (-2.106, 0.1263, 0.07106), (-2.106, -0.1263, 0.07106), (-2.106, -0.1263, -0.1849), (-2.106, 0.1263, -0.1849), (-2.382, -0.1263, -0.3616), (-2.382, 0.1263, -0.3616), (-2.382, -0.1263, -0.07226), (-2.382, 0.1263, -0.07226), (-2.524, -0.1263, -0.4661), (-2.524, 0.1263, -0.4661), (-2.524, -0.1263, -0.116), (-2.524, 0.1263, -0.116), (-2.616, -0.1263, -0.4731), (-2.616, 0.1263, -0.4731), (-2.616, -0.1263, -0.116), (-2.616, 0.1263, -0.116), (-2.766, -0.1263, -0.4501), (-2.766, 0.1263, -0.4501), (-2.766, -0.1263, -0.06644), (-2.766, 0.1263, -0.06644), (-2.946, -0.1263, -0.4731), (-2.946, 0.1263, -0.4731), (-2.946, -0.1263, -0.06644), (-2.946, 0.1263, -0.06644), (-2.856, 0.1263, -0.4546), (-2.856, 0.1263, -0.05936), (-2.856, -0.1263, -0.4546), (-2.856, -0.1263, -0.05936), (-3.628, -0.1263, -0.6679), (-3.628, 0.1263, -0.6679), (-3.628, -0.1263, -0.1218), (-3.628, 0.1263, -0.1218), (-4.267, -0.1263, -0.8325), (-4.267, 0.1263, -0.8325), (-4.336, -0.1263, -0.2196), (-4.336, 0.1263, -0.2196), (2.863, 0.104, 0.05326), (2.863, -0.1039, 0.05326), (2.863, 0.102, 0.1093), (2.863, -0.1019, 0.1093), (2.091, 0.08633, -0.04819), (-1.0, 0.08633, -0.2068), (2.091, 0.08633, 0.1443), (-1.0, 0.08633, 0.1443), (0.8094, 0.08633, 0.1443), (0.8094, 0.08633, -0.114), (2.091, 0.08633, 0.2504), (0.8094, 0.08633, 0.2854), (-2.012, 0.08633, -0.2472), (-2.012, 0.08633, 0.1309), (-2.201, 0.08633, -0.3011), (-2.201, 0.08633, 0.07251), (-2.106, 0.08633, -0.2584), (-2.106, 0.08633, 0.1107), (-2.382, 0.08633, -0.4582), (-2.382, 0.08633, -0.02399), (-2.524, 0.08633, -0.5906), (-2.524, 0.08633, -0.07561), (-2.616, 0.08633, -0.5996), (-2.616, 0.08633, -0.07561), (-2.766, 0.08633, -0.5704), (-2.766, 0.08633, -0.01277), (-2.946, 0.08633, -0.5996), (-2.946, 0.08633, -0.01277), (-2.856, 0.08633, -0.00379), (-2.856, 0.08633, -0.576), (-3.628, 0.08633, -0.8464), (-3.628, 0.08633, -0.06663), (-4.247, 0.08633, -1.055), (-4.353, 0.08633, -0.1452), (2.863, 0.07986, 0.01638), (2.863, 0.07986, 0.1376), (2.091, -0.08466, -0.04819), (2.091, -0.08466, 0.1443), (0.8094, -0.08466, 0.1443), (2.091, -0.08466, 0.2504), (0.8094, -0.08466, 0.2885), (-2.106, -0.08466, 0.1107), (-2.856, -0.08466, -0.00379), (2.863, -0.07824, 0.01638), (2.863, -0.07824, 0.1376), (-1.0, -0.08466, -0.2068), (-1.0, -0.08466, 0.1443), (0.8094, -0.08466, -0.114), (-2.012, -0.08466, -0.2472), (-2.012, -0.08466, 0.1309), (-2.201, -0.08466, -0.3011), (-2.201, -0.08466, 0.07251), (-2.106, -0.08466, -0.2584), (-2.382, -0.08466, -0.4582), (-2.382, -0.08466, -0.02399), (-2.524, -0.08466, -0.5906), (-2.524, -0.08466, -0.07561), (-2.616, -0.08466, -0.5996), (-2.616, -0.08466, -0.07561), (-2.766, -0.08466, -0.5704), (-2.766, -0.08466, -0.01277), (-2.946, -0.08466, -0.5996), (-2.946, -0.08466, -0.01277), (-2.856, -0.08466, -0.576), (-3.628, -0.08466, -0.8464), (-3.628, -0.08466, -0.06663), (-4.247, -0.08466, -1.055), (-4.353, -0.08466, -0.1452), (0.8094, -0.1546, 0.1546), (0.8094, 0.1546, 0.1546), (2.091, 0.1367, 0.1639), (2.091, -0.1367, 0.1639), (2.091, 0.08633, 0.1893), (0.8094, 0.08633, 0.2052), (2.091, -0.08466, 0.1893), (0.8094, -0.08466, 0.2052), (-1.0, 0.0008329, -0.2446), (-1.0, 0.0008329, 0.1443), (0.8094, 0.0008329, -0.1518), (-2.012, 0.0008335, -0.2472), (-2.012, 0.0008335, 0.1309), (-2.201, 0.0008337, -0.3011), (-2.201, 0.0008336, 0.07251), (-2.106, 0.0008336, -0.2584), (-2.382, 0.0008338, -0.4582), (-2.382, 0.0008338, -0.02399), (-2.524, 0.0008338, -0.5906), (-2.524, 0.0008338, -0.07561), (-2.616, 0.0008339, -0.5996), (-2.616, 0.0008339, -0.07561), (-2.766, 0.000834, -0.5704), (-2.766, 0.000834, -0.01277), (-2.946, 0.0008341, -0.5996), (-2.946, 0.0008341, -0.01277), (-2.856, 0.0008341, -0.576), (-3.628, 0.0008345, -0.8464), (-3.628, 0.0008345, -0.06663), (-4.247, 0.000835, -1.055), (-4.353, 0.000835, -0.1452), (2.091, 0.0008328, -0.08598), (2.091, 0.0008328, 0.1443), (0.8094, 0.0008328, 0.1443), (2.091, 0.0008328, 0.2686), (0.8094, 0.0008328, 0.2894), (-2.106, 0.0008336, 0.1107), (-2.856, 0.0008341, -0.00379), (2.863, 0.0008071, -0.005912), (2.863, 0.0008071, 0.1376), (0.8094, 0.0008328, 0.2052), (2.091, 0.0008328, 0.1893), (2.152, -0.1306, 0.1093), (2.152, 0.1306, 0.1093), (2.152, -0.1168, 0.000624), (2.152, 0.1169, 0.000624), (2.152, 0.07986, -0.04025), (2.152, 0.07986, 0.1376), (2.152, -0.07824, -0.04025), (2.152, -0.07824, 0.1376), (2.152, 0.0008077, 0.1376), (2.152, 0.0008077, -0.07804)], [], [(107, 9, 2, 105), (98, 106, 6, 11), (177, 170, 63, 104), (9, 11, 6, 2), (7, 3, 17, 19), (10, 8, 3, 7), (4, 0, 8, 10), (1, 5, 11, 9), (135, 128, 15, 100), (96, 1, 9, 107), (99, 100, 15, 13), (130, 129, 14, 12), (132, 130, 12, 70), (128, 131, 13, 15), (77, 24, 23, 75), (105, 2, 16, 108), (2, 6, 18, 16), (67, 7, 19, 73), (23, 21, 29, 31), (26, 25, 22, 20), (24, 27, 21, 23), (112, 26, 20, 110), (108, 16, 26, 112), (19, 17, 27, 24), (16, 18, 25, 26), (73, 19, 24, 77), (28, 30, 34, 32), (110, 20, 28, 113), (75, 23, 31, 79), (20, 22, 30, 28), (35, 33, 37, 39), (31, 29, 33, 35), (113, 28, 32, 115), (79, 31, 35, 81), (83, 39, 43, 85), (115, 32, 36, 117), (81, 35, 39, 83), (32, 34, 38, 36), (49, 48, 45, 47), (36, 38, 42, 40), (39, 37, 41, 43), (117, 36, 40, 119), (47, 45, 53, 55), (123, 50, 44, 121), (88, 49, 47, 87), (50, 51, 46, 44), (40, 42, 51, 50), (85, 43, 49, 88), (119, 40, 50, 123), (43, 41, 48, 49), (55, 53, 57, 59), (121, 44, 52, 124), (87, 47, 55, 91), (44, 46, 54, 52), (92, 93, 59, 57), (124, 52, 56, 126), (91, 55, 59, 93), (52, 54, 58, 56), (103, 104, 63, 61), (170, 172, 61, 63), (173, 171, 62, 60), (174, 173, 60, 94), (179, 174, 94, 166), (60, 62, 95, 94), (156, 91, 93, 158), (53, 90, 92, 57), (157, 158, 93, 92), (153, 87, 91, 156), (45, 86, 90, 53), (41, 84, 89, 48), (151, 85, 88, 165), (165, 88, 87, 153), (48, 89, 86, 45), (37, 82, 84, 41), (147, 81, 83, 149), (33, 80, 82, 37), (149, 83, 85, 151), (145, 79, 81, 147), (29, 78, 80, 33), (142, 75, 79, 145), (21, 74, 78, 29), (140, 73, 77, 164), (17, 72, 76, 27), (27, 76, 74, 21), (137, 67, 73, 140), (3, 65, 72, 17), (164, 77, 75, 142), (169, 132, 70, 162), (12, 14, 71, 70), (0, 64, 69, 8), (129, 133, 71, 14), (171, 175, 95, 62), (10, 7, 67, 68), (8, 69, 65, 3), (131, 134, 99, 13), (25, 101, 111, 22), (6, 106, 109, 18), (18, 109, 101, 25), (22, 111, 114, 30), (30, 114, 116, 34), (38, 118, 120, 42), (34, 116, 118, 38), (51, 102, 122, 46), (42, 120, 102, 51), (46, 122, 125, 54), (56, 58, 127, 126), (54, 125, 127, 58), (172, 176, 103, 61), (166, 167, 104, 103), (155, 124, 126, 157), (152, 121, 124, 155), (150, 119, 123, 154), (154, 123, 121, 152), (148, 117, 119, 150), (146, 115, 117, 148), (144, 113, 115, 146), (141, 110, 113, 144), (139, 108, 112, 143), (143, 112, 110, 141), (136, 105, 108, 139), (162, 163, 100, 99), (159, 96, 107, 138), (168, 135, 100, 163), (178, 177, 104, 167), (161, 137, 106, 98), (138, 107, 105, 136), (161, 98, 135, 168), (5, 97, 134, 131), (10, 68, 133, 129), (160, 66, 132, 169), (11, 5, 131, 128), (66, 4, 130, 132), (4, 10, 129, 130), (98, 11, 128, 135), (97, 160, 169, 134), (68, 161, 168, 133), (69, 138, 136, 65), (68, 67, 137, 161), (175, 178, 167, 95), (133, 168, 163, 71), (64, 159, 138, 69), (70, 71, 163, 162), (65, 136, 139, 72), (76, 143, 141, 74), (72, 139, 143, 76), (74, 141, 144, 78), (78, 144, 146, 80), (80, 146, 148, 82), (82, 148, 150, 84), (89, 154, 152, 86), (84, 150, 154, 89), (86, 152, 155, 90), (90, 155, 157, 92), (94, 95, 167, 166), (134, 169, 162, 99), (101, 164, 142, 111), (106, 137, 140, 109), (109, 140, 164, 101), (111, 142, 145, 114), (114, 145, 147, 116), (118, 149, 151, 120), (116, 147, 149, 118), (102, 165, 153, 122), (120, 151, 165, 102), (122, 153, 156, 125), (126, 127, 158, 157), (125, 156, 158, 127), (176, 179, 166, 103), (96, 159, 179, 176), (66, 160, 178, 175), (160, 97, 177, 178), (1, 96, 176, 172), (4, 66, 175, 171), (159, 64, 174, 179), (64, 0, 173, 174), (0, 4, 171, 173), (5, 1, 172, 170), (97, 5, 170, 177)])
_uv = me_cube.uv_layers.new(name='UVMap')
_uv.uv.foreach_set('vector', [0.0, 0.0, 1.0, 0.0, 1.0, 1.0, 0.0, 1.0, 0.0, 0.0, 1.0, 0.0, 1.0, 1.0, 0.0, 1.0, 0.0, 0.0, 1.0, 0.0, 1.0, 1.0, 0.0, 1.0, 0.0, 0.0, 1.0, 0.0, 1.0, 1.0, 0.0, 1.0, 0.0, 0.0, 1.0, 0.0, 1.0, 1.0, 0.0, 1.0, 0.0, 0.0, 1.0, 0.0, 1.0, 1.0, 0.0, 1.0, 0.0, 0.0, 1.0, 0.0, 1.0, 1.0, 0.0, 1.0, 0.0, 0.0, 1.0, 0.0, 1.0, 1.0, 0.0, 1.0, 0.0, 0.0, 1.0, 0.0, 1.0, 1.0, 0.0, 1.0, 0.0, 0.0, 1.0, 0.0, 1.0, 1.0, 0.0, 1.0, 0.0, 0.0, 1.0, 0.0, 1.0, 1.0, 0.0, 1.0, 0.0, 0.0, 1.0, 0.0, 1.0, 1.0, 0.0, 1.0, 0.0, 0.0, 1.0, 0.0, 1.0, 1.0, 0.0, 1.0, 0.0, 0.0, 1.0, 0.0, 1.0, 1.0, 0.0, 1.0, 0.0, 0.0, 1.0, 0.0, 1.0, 1.0, 0.0, 1.0, 0.0, 0.0, 1.0, 0.0, 1.0, 1.0, 0.0, 1.0, 0.0, 0.0, 1.0, 0.0, 1.0, 1.0, 0.0, 1.0, 0.0, 0.0, 1.0, 0.0, 1.0, 1.0, 0.0, 1.0, 0.0, 0.0, 1.0, 0.0, 1.0, 1.0, 0.0, 1.0, 0.0, 0.0, 1.0, 0.0, 1.0, 1.0, 0.0, 1.0, 0.0, 0.0, 1.0, 0.0, 1.0, 1.0, 0.0, 1.0, 0.0, 0.0, 1.0, 0.0, 1.0, 1.0, 0.0, 1.0, 0.0, 0.0, 1.0, 0.0, 1.0, 1.0, 0.0, 1.0, 0.0, 0.0, 1.0, 0.0, 1.0, 1.0, 0.0, 1.0, 0.0, 0.0, 1.0, 0.0, 1.0, 1.0, 0.0, 1.0, 0.0, 0.0, 1.0, 0.0, 1.0, 1.0, 0.0, 1.0, 0.0, 0.0, 1.0, 0.0, 1.0, 1.0, 0.0, 1.0, 0.0, 0.0, 1.0, 0.0, 1.0, 1.0, 0.0, 1.0, 0.0, 0.0, 1.0, 0.0, 1.0, 1.0, 0.0, 1.0, 0.0, 0.0, 1.0, 0.0, 1.0, 1.0, 0.0, 1.0, 0.0, 0.0, 1.0, 0.0, 1.0, 1.0, 0.0, 1.0, 0.0, 0.0, 1.0, 0.0, 1.0, 1.0, 0.0, 1.0, 0.0, 0.0, 1.0, 0.0, 1.0, 1.0, 0.0, 1.0, 0.0, 0.0, 1.0, 0.0, 1.0, 1.0, 0.0, 1.0, 0.0, 0.0, 1.0, 0.0, 1.0, 1.0, 0.0, 1.0, 0.0, 0.0, 1.0, 0.0, 1.0, 1.0, 0.0, 1.0, 0.0, 0.0, 1.0, 0.0, 1.0, 1.0, 0.0, 1.0, 0.0, 0.0, 1.0, 0.0, 1.0, 1.0, 0.0, 1.0, 0.0, 0.0, 1.0, 0.0, 1.0, 1.0, 0.0, 1.0, 0.0, 0.0, 1.0, 0.0, 1.0, 1.0, 0.0, 1.0, 0.0, 0.0, 1.0, 0.0, 1.0, 1.0, 0.0, 1.0, 0.0, 0.0, 1.0, 0.0, 1.0, 1.0, 0.0, 1.0, 0.0, 0.0, 1.0, 0.0, 1.0, 1.0, 0.0, 1.0, 0.0, 0.0, 1.0, 0.0, 1.0, 1.0, 0.0, 1.0, 0.0, 0.0, 1.0, 0.0, 1.0, 1.0, 0.0, 1.0, 0.0, 0.0, 1.0, 0.0, 1.0, 1.0, 0.0, 1.0, 0.0, 0.0, 1.0, 0.0, 1.0, 1.0, 0.0, 1.0, 0.0, 0.0, 1.0, 0.0, 1.0, 1.0, 0.0, 1.0, 0.0, 0.0, 1.0, 0.0, 1.0, 1.0, 0.0, 1.0, 0.0, 0.0, 1.0, 0.0, 1.0, 1.0, 0.0, 1.0, 0.0, 0.0, 1.0, 0.0, 1.0, 1.0, 0.0, 1.0, 0.0, 0.0, 1.0, 0.0, 1.0, 1.0, 0.0, 1.0, 0.0, 0.0, 1.0, 0.0, 1.0, 1.0, 0.0, 1.0, 0.0, 0.0, 1.0, 0.0, 1.0, 1.0, 0.0, 1.0, 0.0, 0.0, 1.0, 0.0, 1.0, 1.0, 0.0, 1.0, 0.0, 0.0, 1.0, 0.0, 1.0, 1.0, 0.0, 1.0, 0.0, 0.0, 1.0, 0.0, 1.0, 1.0, 0.0, 1.0, 0.0, 0.0, 1.0, 0.0, 1.0, 1.0, 0.0, 1.0, 0.0, 0.0, 1.0, 0.0, 1.0, 1.0, 0.0, 1.0, 0.0, 0.0, 1.0, 0.0, 1.0, 1.0, 0.0, 1.0, 0.0, 0.0, 1.0, 0.0, 1.0, 1.0, 0.0, 1.0, 0.0, 0.0, 1.0, 0.0, 1.0, 1.0, 0.0, 1.0, 0.0, 0.0, 1.0, 0.0, 1.0, 1.0, 0.0, 1.0, 0.0, 0.0, 1.0, 0.0, 1.0, 1.0, 0.0, 1.0, 0.0, 0.0, 1.0, 0.0, 1.0, 1.0, 0.0, 1.0, 0.0, 0.0, 1.0, 0.0, 1.0, 1.0, 0.0, 1.0, 0.0, 0.0, 1.0, 0.0, 1.0, 1.0, 0.0, 1.0, 0.0, 0.0, 1.0, 0.0, 1.0, 1.0, 0.0, 1.0, 0.0, 0.0, 1.0, 0.0, 1.0, 1.0, 0.0, 1.0, 0.0, 0.0, 1.0, 0.0, 1.0, 1.0, 0.0, 1.0, 0.0, 0.0, 1.0, 0.0, 1.0, 1.0, 0.0, 1.0, 0.0, 0.0, 1.0, 0.0, 1.0, 1.0, 0.0, 1.0, 0.0, 0.0, 1.0, 0.0, 1.0, 1.0, 0.0, 1.0, 0.0, 0.0, 1.0, 0.0, 1.0, 1.0, 0.0, 1.0, 0.0, 0.0, 1.0, 0.0, 1.0, 1.0, 0.0, 1.0, 0.0, 0.0, 1.0, 0.0, 1.0, 1.0, 0.0, 1.0, 0.0, 0.0, 1.0, 0.0, 1.0, 1.0, 0.0, 1.0, 0.0, 0.0, 1.0, 0.0, 1.0, 1.0, 0.0, 1.0, 0.0, 0.0, 1.0, 0.0, 1.0, 1.0, 0.0, 1.0, 0.0, 0.0, 1.0, 0.0, 1.0, 1.0, 0.0, 1.0, 0.0, 0.0, 1.0, 0.0, 1.0, 1.0, 0.0, 1.0, 0.0, 0.0, 1.0, 0.0, 1.0, 1.0, 0.0, 1.0, 0.0, 0.0, 1.0, 0.0, 1.0, 1.0, 0.0, 1.0, 0.0, 0.0, 1.0, 0.0, 1.0, 1.0, 0.0, 1.0, 0.0, 0.0, 1.0, 0.0, 1.0, 1.0, 0.0, 1.0, 0.0, 0.0, 1.0, 0.0, 1.0, 1.0, 0.0, 1.0, 0.0, 0.0, 1.0, 0.0, 1.0, 1.0, 0.0, 1.0, 0.0, 0.0, 1.0, 0.0, 1.0, 1.0, 0.0, 1.0, 0.0, 0.0, 1.0, 0.0, 1.0, 1.0, 0.0, 1.0, 0.0, 0.0, 1.0, 0.0, 1.0, 1.0, 0.0, 1.0, 0.0, 0.0, 1.0, 0.0, 1.0, 1.0, 0.0, 1.0, 0.0, 0.0, 1.0, 0.0, 1.0, 1.0, 0.0, 1.0, 0.0, 0.0, 1.0, 0.0, 1.0, 1.0, 0.0, 1.0, 0.0, 0.0, 1.0, 0.0, 1.0, 1.0, 0.0, 1.0, 0.0, 0.0, 1.0, 0.0, 1.0, 1.0, 0.0, 1.0, 0.0, 0.0, 1.0, 0.0, 1.0, 1.0, 0.0, 1.0, 0.0, 0.0, 1.0, 0.0, 1.0, 1.0, 0.0, 1.0, 0.0, 0.0, 1.0, 0.0, 1.0, 1.0, 0.0, 1.0, 0.0, 0.0, 1.0, 0.0, 1.0, 1.0, 0.0, 1.0, 0.0, 0.0, 1.0, 0.0, 1.0, 1.0, 0.0, 1.0, 0.0, 0.0, 1.0, 0.0, 1.0, 1.0, 0.0, 1.0, 0.0, 0.0, 1.0, 0.0, 1.0, 1.0, 0.0, 1.0, 0.0, 0.0, 1.0, 0.0, 1.0, 1.0, 0.0, 1.0, 0.0, 0.0, 1.0, 0.0, 1.0, 1.0, 0.0, 1.0, 0.0, 0.0, 1.0, 0.0, 1.0, 1.0, 0.0, 1.0, 0.0, 0.0, 1.0, 0.0, 1.0, 1.0, 0.0, 1.0, 0.0, 0.0, 1.0, 0.0, 1.0, 1.0, 0.0, 1.0, 0.0, 0.0, 1.0, 0.0, 1.0, 1.0, 0.0, 1.0, 0.0, 0.0, 1.0, 0.0, 1.0, 1.0, 0.0, 1.0, 0.0, 0.0, 1.0, 0.0, 1.0, 1.0, 0.0, 1.0, 0.0, 0.0, 1.0, 0.0, 1.0, 1.0, 0.0, 1.0, 0.0, 0.0, 1.0, 0.0, 1.0, 1.0, 0.0, 1.0, 0.0, 0.0, 1.0, 0.0, 1.0, 1.0, 0.0, 1.0, 0.0, 0.0, 1.0, 0.0, 1.0, 1.0, 0.0, 1.0, 0.0, 0.0, 1.0, 0.0, 1.0, 1.0, 0.0, 1.0, 0.0, 0.0, 1.0, 0.0, 1.0, 1.0, 0.0, 1.0, 0.0, 0.0, 1.0, 0.0, 1.0, 1.0, 0.0, 1.0, 0.0, 0.0, 1.0, 0.0, 1.0, 1.0, 0.0, 1.0, 0.0, 0.0, 1.0, 0.0, 1.0, 1.0, 0.0, 1.0, 0.0, 0.0, 1.0, 0.0, 1.0, 1.0, 0.0, 1.0, 0.0, 0.0, 1.0, 0.0, 1.0, 1.0, 0.0, 1.0, 0.0, 0.0, 1.0, 0.0, 1.0, 1.0, 0.0, 1.0, 0.0, 0.0, 1.0, 0.0, 1.0, 1.0, 0.0, 1.0, 0.0, 0.0, 1.0, 0.0, 1.0, 1.0, 0.0, 1.0, 0.0, 0.0, 1.0, 0.0, 1.0, 1.0, 0.0, 1.0, 0.0, 0.0, 1.0, 0.0, 1.0, 1.0, 0.0, 1.0, 0.0, 0.0, 1.0, 0.0, 1.0, 1.0, 0.0, 1.0, 0.0, 0.0, 1.0, 0.0, 1.0, 1.0, 0.0, 1.0, 0.0, 0.0, 1.0, 0.0, 1.0, 1.0, 0.0, 1.0, 0.0, 0.0, 1.0, 0.0, 1.0, 1.0, 0.0, 1.0, 0.0, 0.0, 1.0, 0.0, 1.0, 1.0, 0.0, 1.0, 0.0, 0.0, 1.0, 0.0, 1.0, 1.0, 0.0, 1.0, 0.0, 0.0, 1.0, 0.0, 1.0, 1.0, 0.0, 1.0, 0.0, 0.0, 1.0, 0.0, 1.0, 1.0, 0.0, 1.0, 0.0, 0.0, 1.0, 0.0, 1.0, 1.0, 0.0, 1.0, 0.0, 0.0, 1.0, 0.0, 1.0, 1.0, 0.0, 1.0, 0.0, 0.0, 1.0, 0.0, 1.0, 1.0, 0.0, 1.0, 0.0, 0.0, 1.0, 0.0, 1.0, 1.0, 0.0, 1.0, 0.0, 0.0, 1.0, 0.0, 1.0, 1.0, 0.0, 1.0, 0.0, 0.0, 1.0, 0.0, 1.0, 1.0, 0.0, 1.0, 0.0, 0.0, 1.0, 0.0, 1.0, 1.0, 0.0, 1.0, 0.0, 0.0, 1.0, 0.0, 1.0, 1.0, 0.0, 1.0, 0.0, 0.0, 1.0, 0.0, 1.0, 1.0, 0.0, 1.0, 0.0, 0.0, 1.0, 0.0, 1.0, 1.0, 0.0, 1.0, 0.0, 0.0, 1.0, 0.0, 1.0, 1.0, 0.0, 1.0, 0.0, 0.0, 1.0, 0.0, 1.0, 1.0, 0.0, 1.0, 0.0, 0.0, 1.0, 0.0, 1.0, 1.0, 0.0, 1.0, 0.0, 0.0, 1.0, 0.0, 1.0, 1.0, 0.0, 1.0, 0.0, 0.0, 1.0, 0.0, 1.0, 1.0, 0.0, 1.0, 0.0, 0.0, 1.0, 0.0, 1.0, 1.0, 0.0, 1.0, 0.0, 0.0, 1.0, 0.0, 1.0, 1.0, 0.0, 1.0, 0.0, 0.0, 1.0, 0.0, 1.0, 1.0, 0.0, 1.0, 0.0, 0.0, 1.0, 0.0, 1.0, 1.0, 0.0, 1.0, 0.0, 0.0, 1.0, 0.0, 1.0, 1.0, 0.0, 1.0, 0.0, 0.0, 1.0, 0.0, 1.0, 1.0, 0.0, 1.0, 0.0, 0.0, 1.0, 0.0, 1.0, 1.0, 0.0, 1.0, 0.0, 0.0, 1.0, 0.0, 1.0, 1.0, 0.0, 1.0, 0.0, 0.0, 1.0, 0.0, 1.0, 1.0, 0.0, 1.0, 0.0, 0.0, 1.0, 0.0, 1.0, 1.0, 0.0, 1.0, 0.0, 0.0, 1.0, 0.0, 1.0, 1.0, 0.0, 1.0, 0.0, 0.0, 1.0, 0.0, 1.0, 1.0, 0.0, 1.0, 0.0, 0.0, 1.0, 0.0, 1.0, 1.0, 0.0, 1.0, 0.0, 0.0, 1.0, 0.0, 1.0, 1.0, 0.0, 1.0, 0.0, 0.0, 1.0, 0.0, 1.0, 1.0, 0.0, 1.0, 0.0, 0.0, 1.0, 0.0, 1.0, 1.0, 0.0, 1.0, 0.0, 0.0, 1.0, 0.0, 1.0, 1.0, 0.0, 1.0, 0.0, 0.0, 1.0, 0.0, 1.0, 1.0, 0.0, 1.0, 0.0, 0.0, 1.0, 0.0, 1.0, 1.0, 0.0, 1.0, 0.0, 0.0, 1.0, 0.0, 1.0, 1.0, 0.0, 1.0, 0.0, 0.0, 1.0, 0.0, 1.0, 1.0, 0.0, 1.0, 0.0, 0.0, 1.0, 0.0, 1.0, 1.0, 0.0, 1.0, 0.0, 0.0, 1.0, 0.0, 1.0, 1.0, 0.0, 1.0, 0.0, 0.0, 1.0, 0.0, 1.0, 1.0, 0.0, 1.0, 0.0, 0.0, 1.0, 0.0, 1.0, 1.0, 0.0, 1.0, 0.0, 0.0, 1.0, 0.0, 1.0, 1.0, 0.0, 1.0, 0.0, 0.0, 1.0, 0.0, 1.0, 1.0, 0.0, 1.0, 0.0, 0.0, 1.0, 0.0, 1.0, 1.0, 0.0, 1.0, 0.0, 0.0, 1.0, 0.0, 1.0, 1.0, 0.0, 1.0])
me_cube.materials.append(mat_material)
me_cube.use_remesh_preserve_volume = False
me_cube.use_remesh_preserve_attributes = False
me_cube.use_mirror_vertex_groups = False
me_cube.update()

# ---- objects
ob_bolt = bpy.data.objects.new('bolt', me_cylinder_004)
ob_barrel = bpy.data.objects.new('barrel', me_cylinder_003)
ob_body = bpy.data.objects.new('body', me_cube)

# ---- transforms, parenting, visibility, modifiers, constraints
ob_bolt.location = (1.192e-07, 0.0, -7.451e-09)
ob_bolt.rotation_euler = (-0.0, 1.571, 0.0)
ob_bolt.scale = (0.05519, 0.05519, 0.06222)
ob_bolt.lineart.crease_threshold = 0.0
_m = ob_bolt.modifiers.new('Decimate', 'DECIMATE')
_m.ratio = 0.4083
ob_barrel.location = (-5.96e-08, -1.455e-11, 0.0)
ob_barrel.lineart.crease_threshold = 0.0
_m = ob_barrel.modifiers.new('Decimate', 'DECIMATE')
_m.ratio = 0.5688
ob_body.location = (0.0, 0.0, 0.0)
ob_body.lock_rotations_4d = False
ob_body.empty_display_type = 'ARROWS'
ob_body.lineart.crease_threshold = 0.0
_m = ob_body.modifiers.new('Decimate', 'DECIMATE')
_m.ratio = 0.3624

# ---- collection membership
col_collection_1.objects.link(ob_bolt)
col_collection_1.objects.link(ob_barrel)
col_collection_1.objects.link(ob_body)

# ---- scene / render settings (as saved in the file)
scene.frame_start = 1; scene.frame_end = 250; scene.frame_set(1)
scene.render.engine = 'BLENDER_EEVEE_NEXT'
scene.render.resolution_percentage = 50
scene.render.dither_intensity = 0.0
scene.cycles.use_denoising = False
scene.cycles.samples = 128
scene.cycles.sampling_pattern = 'TABULATED_SOBOL'
scene.cycles.use_adaptive_sampling = False
scene.cycles.use_light_tree = False
scene.cycles.blur_glossy = 0.0
scene.cycles.sample_clamp_indirect = 0.0
scene.view_settings.view_transform = 'Standard'
bpy.context.view_layer.update()

# ---- added for rendering (the .blend has no active camera and no usable light): camera, sun
cam_auto = bpy.data.cameras.new('AutoCamera')
cam_auto.lens = 50.0
cam_auto.sensor_width = 36.0
cam_auto.clip_end = 1000.0
ob_auto_camera = bpy.data.objects.new('AutoCamera', cam_auto)
scene.collection.objects.link(ob_auto_camera)
ob_auto_camera.location = (8.36344, -10.0909, 6.30681)
ob_auto_camera.rotation_euler = (1.09748, -7.21219e-08, 0.694738)
scene.camera = ob_auto_camera
light_auto_sun = bpy.data.lights.new('AutoSun', 'SUN')
light_auto_sun.energy = 3.0
light_auto_sun.angle = 0.0523599
ob_auto_sun = bpy.data.objects.new('AutoSun', light_auto_sun)
scene.collection.objects.link(ob_auto_sun)
ob_auto_sun.rotation_euler = (0.872665, 0.174533, 0.523599)
bpy.context.view_layer.update()
